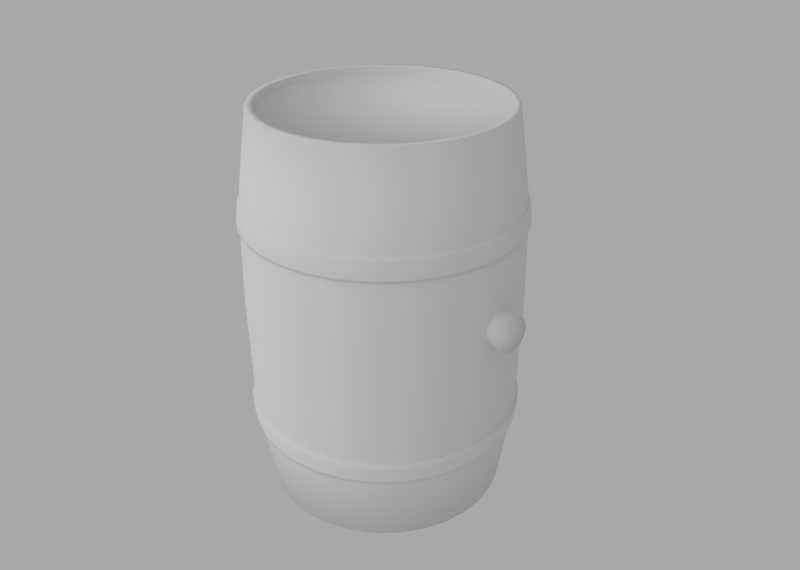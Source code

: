 # Source: barrel.blend  (saved by Blender 2.64.0; exported with 4.5.12 LTS)
import bpy
from mathutils import Matrix  # noqa: F401  (used for matrix-valued properties, if any)

bpy.ops.wm.read_factory_settings(use_empty=True)
scene = bpy.context.scene
scene.name = 'Scene'

# ---- collections
col_collection_1 = bpy.data.collections.new('Collection 1'); scene.collection.children.link(col_collection_1)

# ---- materials (node trees are filled in below, after node groups)
mat_material = bpy.data.materials.new('Material')
mat_material.alpha_threshold = 0.0
mat_material.use_transparent_shadow = False
mat_material.roughness = 0.5
mat_material.specular_intensity = 0.0
mat_material.line_color = (0.0, 0.0, 0.0, 1.0)

# ---- material node trees

# ---- world
world_world = bpy.data.worlds.new('World'); scene.world = world_world
world_world.color = (0.3931, 0.3931, 0.3931)
world_world.use_sun_shadow = False
world_world.sun_shadow_jitter_overblur = 0.0
world_world.cycles.sampling_method = 'MANUAL'
world_world.cycles.sample_map_resolution = 256

# ---- cameras
cam_camera = bpy.data.cameras.new('Camera')
cam_camera.clip_end = 100.0
cam_camera.lens = 35.0
cam_camera.sensor_width = 32.0
cam_camera.sensor_height = 18.0
cam_camera.ortho_scale = 7.314
cam_camera.dof.focus_distance = 0.0
cam_camera.dof.aperture_fstop = 128.0

# ---- lights
light_point = bpy.data.lights.new('Point', 'SUN')
light_point.transmission_factor = 0.0
light_point.angle = 1.571
light_point.energy = 1.0
light_point.shadow_buffer_clip_start = 0.5
light_point.shadow_soft_size = 1.0
light_point.shadow_cascade_max_distance = 1000.0
light_point.cycles.use_multiple_importance_sampling = False

# ---- meshes
me_cylinder = bpy.data.meshes.new('Cylinder')
me_cylinder.from_pydata([(0.8149, 0.2377, 0.1261), (1.068, 0.2631, 0.1261), (0.8149, 0.2358, 0.1063), (1.068, 0.2606, 0.1014), (0.8149, 0.23, 0.08731), (1.068, 0.2534, 0.07763), (0.8149, 0.2207, 0.06981), (1.068, 0.2417, 0.05574), (0.8149, 0.2081, 0.05446), (1.068, 0.226, 0.03656), (0.8149, 0.1927, 0.04187), (1.068, 0.2068, 0.02082), (0.8149, 0.1752, 0.03251), (1.068, 0.1849, 0.009127), (0.8149, 0.1562, 0.02675), (1.068, 0.1612, 0.001924), (0.8149, 0.1365, 0.02481), (1.068, 0.1365, -0.0005081), (0.8149, 0.1167, 0.02675), (1.068, 0.1118, 0.001924), (0.8149, 0.09773, 0.03251), (1.068, 0.08804, 0.009127), (0.8149, 0.08022, 0.04187), (1.068, 0.06616, 0.02082), (0.8149, 0.06488, 0.05446), (1.068, 0.04698, 0.03656), (0.8149, 0.05229, 0.06981), (1.068, 0.03124, 0.05574), (0.8149, 0.04293, 0.08731), (1.068, 0.01954, 0.07763), (0.8149, 0.03717, 0.1063), (1.068, 0.01234, 0.1014), (0.8149, 0.03522, 0.1261), (1.068, 0.009909, 0.1261), (0.8149, 0.03717, 0.1458), (1.068, 0.01234, 0.1508), (0.8149, 0.04293, 0.1648), (1.068, 0.01954, 0.1745), (0.8149, 0.05229, 0.1823), (1.068, 0.03124, 0.1964), (0.8149, 0.06488, 0.1977), (1.068, 0.04698, 0.2156), (0.8149, 0.08022, 0.2103), (1.068, 0.06616, 0.2313), (0.8149, 0.09773, 0.2196), (1.068, 0.08804, 0.243), (0.8149, 0.1167, 0.2254), (1.068, 0.1118, 0.2502), (0.8149, 0.1365, 0.2273), (1.068, 0.1365, 0.2526), (0.8149, 0.1562, 0.2254), (1.068, 0.1612, 0.2502), (0.8149, 0.1752, 0.2196), (1.068, 0.1849, 0.243), (0.8149, 0.1927, 0.2103), (1.068, 0.2068, 0.2313), (0.8149, 0.2081, 0.1977), (1.068, 0.226, 0.2156), (0.8149, 0.2207, 0.1823), (1.068, 0.2417, 0.1964), (0.8149, 0.23, 0.1648), (1.068, 0.2534, 0.1745), (0.8149, 0.2358, 0.1458), (1.068, 0.2606, 0.1508), (1.068, 0.1365, 0.1261), (-1.241e-07, 0.9693, 0.6194), (-1.686e-07, 0.9533, 0.773), (0.1891, 0.9507, 0.6194), (0.186, 0.9349, 0.773), (0.3709, 0.8955, 0.6194), (0.3648, 0.8807, 0.773), (0.5385, 0.806, 0.6194), (0.5296, 0.7926, 0.773), (0.6854, 0.6854, 0.6194), (0.6741, 0.6741, 0.773), (0.806, 0.5385, 0.6194), (0.7926, 0.5296, 0.773), (0.8955, 0.3709, 0.6194), (0.8807, 0.3648, 0.773), (0.9507, 0.1891, 0.6194), (0.9349, 0.186, 0.773), (0.9693, 7.318e-08, 0.6194), (0.9533, 7.655e-08, 0.773), (0.9507, -0.1891, 0.6194), (0.9349, -0.186, 0.773), (0.8955, -0.3709, 0.6194), (0.8807, -0.3648, 0.773), (0.806, -0.5385, 0.6194), (0.7926, -0.5296, 0.773), (0.6854, -0.6854, 0.6194), (0.6741, -0.6741, 0.773), (0.5385, -0.806, 0.6194), (0.5296, -0.7926, 0.773), (0.3709, -0.8955, 0.6194), (0.3648, -0.8807, 0.773), (0.1891, -0.9507, 0.6194), (0.186, -0.9349, 0.773), (-4.4e-07, -0.9693, 0.6194), (-4.792e-07, -0.9533, 0.773), (-0.1891, -0.9507, 0.6194), (-0.186, -0.9349, 0.773), (-0.3709, -0.8955, 0.6194), (-0.3648, -0.8807, 0.773), (-0.5385, -0.806, 0.6194), (-0.5296, -0.7926, 0.773), (-0.6854, -0.6854, 0.6194), (-0.6741, -0.6741, 0.773), (-0.806, -0.5385, 0.6194), (-0.7926, -0.5296, 0.773), (-0.8955, -0.3709, 0.6194), (-0.8807, -0.3648, 0.773), (-0.9507, -0.1891, 0.6194), (-0.9349, -0.186, 0.773), (-0.9693, 9.36e-07, 0.6194), (-0.9533, 9.25e-07, 0.773), (-0.9507, 0.1891, 0.6194), (-0.9349, 0.186, 0.773), (-0.8955, 0.3709, 0.6194), (-0.8807, 0.3648, 0.773), (-0.806, 0.5385, 0.6194), (-0.7926, 0.5296, 0.773), (-0.6854, 0.6854, 0.6194), (-0.6741, 0.6741, 0.773), (-0.5385, 0.806, 0.6194), (-0.5296, 0.7926, 0.773), (-0.3709, 0.8955, 0.6194), (-0.3648, 0.8807, 0.773), (-0.1891, 0.9507, 0.6194), (-0.186, 0.9349, 0.773), (-1.283e-07, 0.9736, 0.6395), (-1.606e-07, 0.9575, 0.7529), (0.1899, 0.9549, 0.6395), (0.1868, 0.9391, 0.7529), (0.3726, 0.8995, 0.6395), (0.3664, 0.8846, 0.7529), (0.5409, 0.8095, 0.6395), (0.5319, 0.7961, 0.7529), (0.6884, 0.6884, 0.6395), (0.677, 0.677, 0.7529), (0.8095, 0.5409, 0.6395), (0.7961, 0.5319, 0.7529), (0.8995, 0.3726, 0.6395), (0.8846, 0.3664, 0.7529), (0.9549, 0.1899, 0.6395), (0.9391, 0.1868, 0.7529), (0.9736, 7.237e-08, 0.6395), (0.9575, 7.576e-08, 0.7529), (0.9549, -0.1899, 0.6395), (0.9391, -0.1868, 0.7529), (0.8995, -0.3726, 0.6395), (0.8846, -0.3664, 0.7529), (0.8095, -0.5409, 0.6395), (0.7961, -0.5319, 0.7529), (0.6884, -0.6884, 0.6395), (0.677, -0.677, 0.7529), (0.5409, -0.8095, 0.6395), (0.5319, -0.7961, 0.7529), (0.3726, -0.8995, 0.6395), (0.3664, -0.8846, 0.7529), (0.1899, -0.9549, 0.6395), (0.1868, -0.9391, 0.7529), (-4.455e-07, -0.9736, 0.6395), (-4.726e-07, -0.9575, 0.7529), (-0.1899, -0.9549, 0.6395), (-0.1868, -0.9391, 0.7529), (-0.3726, -0.8995, 0.6395), (-0.3664, -0.8846, 0.7529), (-0.5409, -0.8095, 0.6395), (-0.5319, -0.7961, 0.7529), (-0.6884, -0.6884, 0.6395), (-0.677, -0.677, 0.7529), (-0.8095, -0.5409, 0.6395), (-0.7961, -0.5319, 0.7529), (-0.8995, -0.3726, 0.6395), (-0.8846, -0.3664, 0.7529), (-0.9549, -0.1899, 0.6395), (-0.9391, -0.1868, 0.7529), (-0.9736, 9.39e-07, 0.6395), (-0.9575, 9.28e-07, 0.7529), (-0.9549, 0.1899, 0.6395), (-0.9391, 0.1868, 0.7529), (-0.8995, 0.3726, 0.6395), (-0.8846, 0.3664, 0.7529), (-0.8095, 0.5409, 0.6395), (-0.7961, 0.5319, 0.7529), (-0.6884, 0.6884, 0.6395), (-0.677, 0.677, 0.7529), (-0.5409, 0.8095, 0.6395), (-0.5319, 0.7961, 0.7529), (-0.3726, 0.8995, 0.6395), (-0.3664, 0.8846, 0.7529), (-0.1899, 0.9549, 0.6395), (-0.1868, 0.9391, 0.7529), (-1.184e-07, 0.9216, 0.6194), (0.1798, 0.9039, 0.6194), (0.3527, 0.8514, 0.6194), (0.512, 0.7663, 0.6194), (0.6516, 0.6516, 0.6194), (0.7663, 0.512, 0.6194), (0.8514, 0.3527, 0.6194), (0.9039, 0.1798, 0.6194), (0.9216, 8.319e-08, 0.6194), (0.9039, -0.1798, 0.6194), (0.8514, -0.3527, 0.6194), (0.7663, -0.512, 0.6194), (0.6516, -0.6516, 0.6194), (0.512, -0.7663, 0.6194), (0.3527, -0.8514, 0.6194), (0.1798, -0.9039, 0.6194), (-4.187e-07, -0.9216, 0.6194), (-0.1798, -0.9039, 0.6194), (-0.3527, -0.8514, 0.6194), (-0.512, -0.7663, 0.6194), (-0.6516, -0.6516, 0.6194), (-0.7663, -0.512, 0.6194), (-0.8514, -0.3527, 0.6194), (-0.9039, -0.1798, 0.6194), (-0.9216, 9.035e-07, 0.6194), (-0.9039, 0.1798, 0.6194), (-0.8514, 0.3527, 0.6194), (-0.7663, 0.512, 0.6194), (-0.6516, 0.6517, 0.6194), (-0.512, 0.7663, 0.6194), (-0.3527, 0.8514, 0.6194), (-0.1798, 0.9039, 0.6194), (-1.634e-07, 0.9162, 0.773), (0.1788, 0.8986, 0.773), (0.3506, 0.8465, 0.773), (0.509, 0.7618, 0.773), (0.6479, 0.6479, 0.773), (0.7618, 0.509, 0.773), (0.8465, 0.3506, 0.773), (0.8986, 0.1788, 0.773), (0.9162, 8.591e-08, 0.773), (0.8986, -0.1788, 0.773), (0.8465, -0.3506, 0.773), (0.7618, -0.509, 0.773), (0.6479, -0.6479, 0.773), (0.509, -0.7618, 0.773), (0.3506, -0.8465, 0.773), (0.1788, -0.8986, 0.773), (-4.619e-07, -0.9162, 0.773), (-0.1788, -0.8986, 0.773), (-0.3506, -0.8465, 0.773), (-0.509, -0.7618, 0.773), (-0.6479, -0.6479, 0.773), (-0.7618, -0.509, 0.773), (-0.8465, -0.3506, 0.773), (-0.8986, -0.1788, 0.773), (-0.9162, 9.015e-07, 0.773), (-0.8986, 0.1788, 0.773), (-0.8465, 0.3506, 0.773), (-0.7618, 0.509, 0.773), (-0.6479, 0.6479, 0.773), (-0.509, 0.7618, 0.773), (-0.3506, 0.8465, 0.773), (-0.1787, 0.8986, 0.773), (-1.16e-08, 0.9693, -0.719), (9.692e-09, 0.9533, -0.8727), (-0.1891, 0.9507, -0.719), (-0.186, 0.9349, -0.8727), (-0.3709, 0.8955, -0.719), (-0.3648, 0.8807, -0.8727), (-0.5385, 0.806, -0.719), (-0.5296, 0.7926, -0.8727), (-0.6854, 0.6854, -0.719), (-0.6741, 0.6741, -0.8727), (-0.806, 0.5385, -0.719), (-0.7926, 0.5296, -0.8727), (-0.8955, 0.3709, -0.719), (-0.8807, 0.3648, -0.8727), (-0.9507, 0.1891, -0.719), (-0.9349, 0.186, -0.8727), (-0.9693, 5.254e-08, -0.719), (-0.9533, 9.719e-08, -0.8727), (-0.9507, -0.1891, -0.719), (-0.9349, -0.186, -0.8727), (-0.8955, -0.3709, -0.719), (-0.8807, -0.3648, -0.8727), (-0.806, -0.5385, -0.719), (-0.7926, -0.5296, -0.8727), (-0.6854, -0.6854, -0.719), (-0.6741, -0.6741, -0.8727), (-0.5385, -0.806, -0.719), (-0.5296, -0.7926, -0.8727), (-0.3709, -0.8955, -0.719), (-0.3648, -0.8807, -0.8727), (-0.1891, -0.9507, -0.719), (-0.186, -0.9349, -0.8727), (3.042e-07, -0.9693, -0.719), (3.203e-07, -0.9533, -0.8727), (0.1891, -0.9507, -0.719), (0.186, -0.9349, -0.8727), (0.3709, -0.8955, -0.719), (0.3648, -0.8807, -0.8727), (0.5385, -0.806, -0.719), (0.5296, -0.7926, -0.8727), (0.6854, -0.6854, -0.719), (0.6741, -0.6741, -0.8727), (0.806, -0.5385, -0.719), (0.7926, -0.5296, -0.8727), (0.8955, -0.3709, -0.719), (0.8807, -0.3648, -0.8727), (0.9507, -0.1891, -0.719), (0.9349, -0.186, -0.8727), (0.9693, 9.153e-07, -0.719), (0.9533, 9.457e-07, -0.8727), (0.9507, 0.1891, -0.719), (0.9349, 0.186, -0.8727), (0.8955, 0.3709, -0.719), (0.8807, 0.3648, -0.8727), (0.806, 0.5385, -0.719), (0.7926, 0.5296, -0.8727), (0.6854, 0.6854, -0.719), (0.6741, 0.6741, -0.8727), (0.5385, 0.806, -0.719), (0.5296, 0.7926, -0.8727), (0.3709, 0.8955, -0.719), (0.3648, 0.8807, -0.8727), (0.1891, 0.9507, -0.719), (0.186, 0.9349, -0.8727), (-1.075e-08, 0.972, -0.7392), (4.435e-09, 0.9559, -0.8525), (-0.1896, 0.9533, -0.7392), (-0.1865, 0.9375, -0.8525), (-0.372, 0.898, -0.7392), (-0.3658, 0.8831, -0.8525), (-0.54, 0.8082, -0.7392), (-0.5311, 0.7948, -0.8525), (-0.6873, 0.6873, -0.7392), (-0.6759, 0.6759, -0.8525), (-0.8082, 0.54, -0.7392), (-0.7948, 0.5311, -0.8525), (-0.898, 0.372, -0.7392), (-0.8831, 0.3658, -0.8525), (-0.9533, 0.1896, -0.7392), (-0.9375, 0.1865, -0.8525), (-0.972, 5.74e-08, -0.7392), (-0.9559, 9.121e-08, -0.8525), (-0.9533, -0.1896, -0.7392), (-0.9375, -0.1865, -0.8525), (-0.898, -0.372, -0.7392), (-0.8831, -0.3658, -0.8525), (-0.8082, -0.54, -0.7392), (-0.7948, -0.5311, -0.8525), (-0.6873, -0.6873, -0.7392), (-0.6759, -0.6759, -0.8525), (-0.54, -0.8082, -0.7392), (-0.5311, -0.7948, -0.8525), (-0.372, -0.898, -0.7392), (-0.3658, -0.8831, -0.8525), (-0.1896, -0.9533, -0.7392), (-0.1865, -0.9375, -0.8525), (3.06e-07, -0.972, -0.7392), (3.159e-07, -0.9559, -0.8525), (0.1896, -0.9533, -0.7392), (0.1865, -0.9375, -0.8525), (0.372, -0.898, -0.7392), (0.3658, -0.8831, -0.8525), (0.54, -0.8082, -0.7392), (0.5311, -0.7948, -0.8525), (0.6873, -0.6873, -0.7392), (0.6759, -0.6759, -0.8525), (0.8082, -0.54, -0.7392), (0.7948, -0.5311, -0.8525), (0.898, -0.372, -0.7392), (0.8831, -0.3658, -0.8525), (0.9533, -0.1896, -0.7392), (0.9375, -0.1865, -0.8525), (0.972, 9.226e-07, -0.7392), (0.9559, 9.42e-07, -0.8525), (0.9533, 0.1896, -0.7392), (0.9375, 0.1865, -0.8525), (0.898, 0.372, -0.7392), (0.8831, 0.3658, -0.8525), (0.8082, 0.54, -0.7392), (0.7948, 0.5311, -0.8525), (0.6873, 0.6873, -0.7392), (0.6759, 0.6759, -0.8525), (0.54, 0.8082, -0.7392), (0.5311, 0.7948, -0.8525), (0.372, 0.898, -0.7392), (0.3658, 0.8831, -0.8525), (0.1896, 0.9533, -0.7392), (0.1865, 0.9375, -0.8525), (-1.727e-08, 0.9216, -0.719), (-0.1798, 0.9039, -0.719), (-0.3527, 0.8514, -0.719), (-0.512, 0.7663, -0.719), (-0.6516, 0.6516, -0.719), (-0.7663, 0.512, -0.719), (-0.8514, 0.3527, -0.719), (-0.9039, 0.1798, -0.719), (-0.9216, 6.254e-08, -0.719), (-0.9039, -0.1798, -0.719), (-0.8514, -0.3527, -0.719), (-0.7663, -0.512, -0.719), (-0.6516, -0.6516, -0.719), (-0.512, -0.7663, -0.719), (-0.3527, -0.8514, -0.719), (-0.1798, -0.9039, -0.719), (2.83e-07, -0.9216, -0.719), (0.1798, -0.9039, -0.719), (0.3527, -0.8514, -0.719), (0.512, -0.7663, -0.719), (0.6516, -0.6516, -0.719), (0.7663, -0.512, -0.719), (0.8514, -0.3527, -0.719), (0.9039, -0.1798, -0.719), (0.9216, 8.828e-07, -0.719), (0.9039, 0.1798, -0.719), (0.8514, 0.3527, -0.719), (0.7663, 0.512, -0.719), (0.6516, 0.6517, -0.719), (0.512, 0.7663, -0.719), (0.3527, 0.8514, -0.719), (0.1798, 0.9039, -0.719), (4.474e-09, 0.9162, -0.8727), (-0.1788, 0.8986, -0.8727), (-0.3506, 0.8465, -0.8727), (-0.509, 0.7618, -0.8727), (-0.6479, 0.6479, -0.8727), (-0.7618, 0.509, -0.8727), (-0.8465, 0.3506, -0.8727), (-0.8986, 0.1788, -0.8727), (-0.9162, 1.066e-07, -0.8727), (-0.8986, -0.1788, -0.8727), (-0.8465, -0.3506, -0.8727), (-0.7618, -0.509, -0.8727), (-0.6479, -0.6479, -0.8727), (-0.509, -0.7618, -0.8727), (-0.3506, -0.8465, -0.8727), (-0.1788, -0.8986, -0.8727), (3.03e-07, -0.9162, -0.8727), (0.1788, -0.8986, -0.8727), (0.3506, -0.8465, -0.8727), (0.509, -0.7618, -0.8727), (0.6479, -0.6479, -0.8727), (0.7618, -0.509, -0.8727), (0.8465, -0.3506, -0.8727), (0.8986, -0.1788, -0.8727), (0.9162, 9.221e-07, -0.8727), (0.8986, 0.1788, -0.8727), (0.8465, 0.3506, -0.8727), (0.7618, 0.509, -0.8727), (0.6479, 0.6479, -0.8727), (0.509, 0.7618, -0.8727), (0.3506, 0.8465, -0.8727), (0.1787, 0.8986, -0.8727), (9.427e-09, 0.8586, -1.398), (9.427e-09, 0.8586, 1.398), (0.1675, 0.8421, -1.398), (0.1675, 0.8421, 1.398), (0.3286, 0.7933, -1.398), (0.3286, 0.7933, 1.398), (0.477, 0.7139, -1.398), (0.477, 0.7139, 1.398), (0.6072, 0.6072, -1.398), (0.6072, 0.6072, 1.398), (0.7139, 0.477, -1.398), (0.7139, 0.477, 1.398), (0.7933, 0.3286, -1.398), (0.7933, 0.3286, 1.398), (0.8421, 0.1675, -1.398), (0.8421, 0.1675, 1.398), (0.8586, 1.102e-07, -1.398), (0.8586, 1.102e-07, 1.398), (0.8421, -0.1675, -1.398), (0.8421, -0.1675, 1.398), (0.7933, -0.3286, -1.398), (0.7933, -0.3286, 1.398), (0.7139, -0.477, -1.398), (0.7139, -0.477, 1.398), (0.6072, -0.6072, -1.398), (0.6072, -0.6072, 1.398), (0.477, -0.7139, -1.398), (0.477, -0.7139, 1.398), (0.3286, -0.7933, -1.398), (0.3286, -0.7933, 1.398), (0.1675, -0.8421, -1.398), (0.1675, -0.8421, 1.398), (-2.704e-07, -0.8586, -1.398), (-2.704e-07, -0.8586, 1.398), (-0.1675, -0.8421, -1.398), (-0.1675, -0.8421, 1.398), (-0.3286, -0.7933, -1.398), (-0.3286, -0.7933, 1.398), (-0.477, -0.7139, -1.398), (-0.477, -0.7139, 1.398), (-0.6072, -0.6072, -1.398), (-0.6072, -0.6072, 1.398), (-0.7139, -0.477, -1.398), (-0.7139, -0.477, 1.398), (-0.7933, -0.3286, -1.398), (-0.7933, -0.3286, 1.398), (-0.8421, -0.1675, -1.398), (-0.8421, -0.1675, 1.398), (-0.8586, 8.745e-07, -1.398), (-0.8586, 8.745e-07, 1.398), (-0.8421, 0.1675, -1.398), (-0.8421, 0.1675, 1.398), (-0.7933, 0.3286, -1.398), (-0.7933, 0.3286, 1.398), (-0.7139, 0.477, -1.398), (-0.7139, 0.477, 1.398), (-0.6072, 0.6072, -1.398), (-0.6072, 0.6072, 1.398), (-0.477, 0.7139, -1.398), (-0.477, 0.7139, 1.398), (-0.3286, 0.7933, -1.398), (-0.3286, 0.7933, 1.398), (-0.1675, 0.8421, -1.398), (-0.1675, 0.8421, 1.398), (3.032e-09, 0.9664, 0.0), (0.1885, 0.9478, 0.0), (0.3698, 0.8928, 0.0), (0.5369, 0.8035, 0.0), (0.6833, 0.6833, 0.0), (0.8035, 0.5369, 0.0), (0.8928, 0.3698, 0.0), (0.9478, 0.1885, 0.0), (0.9664, 8.29e-08, 0.0), (0.9478, -0.1885, 0.0), (0.8928, -0.3698, 0.0), (0.8035, -0.5369, 0.0), (0.6833, -0.6833, 0.0), (0.5369, -0.8035, 0.0), (0.3698, -0.8928, 0.0), (0.1885, -0.9478, 0.0), (-3.119e-07, -0.9664, 0.0), (-0.1885, -0.9478, 0.0), (-0.3698, -0.8928, 0.0), (-0.5369, -0.8035, 0.0), (-0.6833, -0.6833, 0.0), (-0.8035, -0.5369, 0.0), (-0.8928, -0.3698, 0.0), (-0.9478, -0.1885, 0.0), (-0.9664, 9.431e-07, 0.0), (-0.9478, 0.1885, 0.0), (-0.8928, 0.3698, 0.0), (-0.8035, 0.5369, 0.0), (-0.6833, 0.6833, 0.0), (-0.5369, 0.8035, 0.0), (-0.3698, 0.8928, 0.0), (-0.1885, 0.9478, 0.0), (-0.9344, -0.1859, 0.7168), (-0.8801, -0.3646, 0.7168), (-0.7921, -0.5293, 0.7168), (-0.6736, -0.6736, 0.7168), (0.5293, 0.7921, 0.7168), (0.3646, 0.8801, 0.7168), (0.1859, 0.9344, 0.7168), (2.82e-09, 0.9527, 0.7168), (0.9344, -0.1859, -0.7168), (0.8801, -0.3646, -0.7168), (0.7921, -0.5293, -0.7168), (0.6736, -0.6736, -0.7168), (0.9344, 0.1859, 0.7168), (0.8801, 0.3646, 0.7168), (0.7921, 0.5293, 0.7168), (0.6736, 0.6736, 0.7168), (0.7921, 0.5293, -0.7168), (0.8801, 0.3646, -0.7168), (0.9344, 0.1859, -0.7168), (0.9527, 8.72e-08, -0.7168), (-0.1859, -0.9344, -0.7168), (-0.3646, -0.8801, -0.7168), (-0.5293, -0.7921, -0.7168), (-0.6736, -0.6736, -0.7168), (-0.7921, 0.5293, 0.7168), (-0.8801, 0.3646, 0.7168), (-0.9344, 0.1859, 0.7168), (-0.9527, 9.352e-07, 0.7168), (-0.1859, 0.9344, 0.7168), (-0.3646, 0.8801, 0.7168), (-0.5293, 0.7921, 0.7168), (-0.6736, 0.6736, 0.7168), (0.1859, 0.9344, -0.7168), (0.3646, 0.8801, -0.7168), (0.5293, 0.7921, -0.7168), (0.6736, 0.6736, -0.7168), (0.7921, -0.5293, 0.7168), (0.8801, -0.3646, 0.7168), (0.9344, -0.1859, 0.7168), (0.9527, 8.72e-08, 0.7168), (0.1859, -0.9344, 0.7168), (0.3646, -0.8801, 0.7168), (0.5293, -0.7921, 0.7168), (0.6736, -0.6736, 0.7168), (-0.7921, -0.5293, -0.7168), (-0.8801, -0.3646, -0.7168), (-0.9344, -0.1859, -0.7168), (-0.9527, 9.352e-07, -0.7168), (-0.5293, -0.7921, 0.7168), (-0.3646, -0.8801, 0.7168), (-0.1859, -0.9344, 0.7168), (-3.076e-07, -0.9527, 0.7168), (0.5293, -0.7921, -0.7168), (0.3646, -0.8801, -0.7168), (0.1859, -0.9344, -0.7168), (-3.076e-07, -0.9527, -0.7168), (-0.6736, 0.6736, -0.7168), (-0.7921, 0.5293, -0.7168), (-0.8801, 0.3646, -0.7168), (-0.9344, 0.1859, -0.7168), (2.82e-09, 0.9527, -0.7168), (-0.1859, 0.9344, -0.7168), (-0.3646, 0.8801, -0.7168), (-0.5293, 0.7921, -0.7168), (1.224e-08, 0.8127, 1.398), (0.1585, 0.797, 1.398), (0.311, 0.7508, 1.398), (0.4515, 0.6757, 1.398), (0.5746, 0.5746, 1.398), (0.6757, 0.4515, 1.398), (0.7508, 0.311, 1.398), (0.797, 0.1585, 1.398), (0.8127, 1.217e-07, 1.398), (0.797, -0.1585, 1.398), (0.7508, -0.311, 1.398), (0.6757, -0.4515, 1.398), (0.5746, -0.5746, 1.398), (0.4515, -0.6757, 1.398), (0.311, -0.7508, 1.398), (0.1585, -0.797, 1.398), (-2.526e-07, -0.8127, 1.398), (-0.1585, -0.797, 1.398), (-0.311, -0.7508, 1.398), (-0.4515, -0.6757, 1.398), (-0.5746, -0.5746, 1.398), (-0.6757, -0.4515, 1.398), (-0.7508, -0.311, 1.398), (-0.797, -0.1585, 1.398), (-0.8127, 8.45e-07, 1.398), (-0.797, 0.1585, 1.398), (-0.7508, 0.311, 1.398), (-0.6757, 0.4515, 1.398), (-0.5746, 0.5746, 1.398), (-0.4515, 0.6757, 1.398), (-0.311, 0.7508, 1.398), (-0.1585, 0.797, 1.398), (1.224e-08, 0.8127, 1.355), (0.1585, 0.797, 1.355), (0.311, 0.7508, 1.355), (0.4515, 0.6757, 1.355), (0.5746, 0.5746, 1.355), (0.6757, 0.4515, 1.355), (0.7508, 0.311, 1.355), (0.797, 0.1585, 1.355), (0.8127, 1.217e-07, 1.355), (0.797, -0.1585, 1.355), (0.7508, -0.311, 1.355), (0.6757, -0.4515, 1.355), (0.5746, -0.5746, 1.355), (0.4515, -0.6757, 1.355), (0.311, -0.7508, 1.355), (0.1585, -0.797, 1.355), (-2.526e-07, -0.8127, 1.355), (-0.1585, -0.797, 1.355), (-0.311, -0.7508, 1.355), (-0.4515, -0.6757, 1.355), (-0.5746, -0.5746, 1.355), (-0.6757, -0.4515, 1.355), (-0.7508, -0.311, 1.355), (-0.797, -0.1585, 1.355), (-0.8127, 8.45e-07, 1.355), (-0.797, 0.1585, 1.355), (-0.7508, 0.311, 1.355), (-0.6757, 0.4515, 1.355), (-0.5746, 0.5746, 1.355), (-0.4515, 0.6757, 1.355), (-0.311, 0.7508, 1.355), (-0.1585, 0.797, 1.355), (1.245e-08, 0.8091, -1.398), (0.1579, 0.7936, -1.398), (0.3096, 0.7475, -1.398), (0.4495, 0.6728, -1.398), (0.5721, 0.5721, -1.398), (0.6728, 0.4495, -1.398), (0.7475, 0.3096, -1.398), (0.7936, 0.1579, -1.398), (0.8091, 1.226e-07, -1.398), (0.7936, -0.1579, -1.398), (0.7475, -0.3096, -1.398), (0.6728, -0.4495, -1.398), (0.5721, -0.5721, -1.398), (0.4495, -0.6728, -1.398), (0.3096, -0.7475, -1.398), (0.1579, -0.7936, -1.398), (-2.512e-07, -0.8091, -1.398), (-0.1579, -0.7936, -1.398), (-0.3096, -0.7475, -1.398), (-0.4495, -0.6728, -1.398), (-0.5721, -0.5721, -1.398), (-0.6728, -0.4495, -1.398), (-0.7475, -0.3096, -1.398), (-0.7936, -0.1579, -1.398), (-0.8091, 8.428e-07, -1.398), (-0.7936, 0.1579, -1.398), (-0.7475, 0.3096, -1.398), (-0.6728, 0.4495, -1.398), (-0.5721, 0.5721, -1.398), (-0.4495, 0.6728, -1.398), (-0.3096, 0.7475, -1.398), (-0.1579, 0.7936, -1.398), (1.245e-08, 0.8091, -1.335), (0.1579, 0.7936, -1.335), (0.3096, 0.7475, -1.335), (0.4495, 0.6728, -1.335), (0.5721, 0.5721, -1.335), (0.6728, 0.4495, -1.335), (0.7475, 0.3096, -1.335), (0.7936, 0.1579, -1.335), (0.8091, 1.226e-07, -1.335), (0.7936, -0.1579, -1.335), (0.7475, -0.3096, -1.335), (0.6728, -0.4495, -1.335), (0.5721, -0.5721, -1.335), (0.4495, -0.6728, -1.335), (0.3096, -0.7475, -1.335), (0.1579, -0.7936, -1.335), (-2.512e-07, -0.8091, -1.335), (-0.1579, -0.7936, -1.335), (-0.3096, -0.7475, -1.335), (-0.4495, -0.6728, -1.335), (-0.5721, -0.5721, -1.335), (-0.6728, -0.4495, -1.335), (-0.7475, -0.3096, -1.335), (-0.7936, -0.1579, -1.335), (-0.8091, 8.428e-07, -1.335), (-0.7936, 0.1579, -1.335), (-0.7475, 0.3096, -1.335), (-0.6728, 0.4495, -1.335), (-0.5721, 0.5721, -1.335), (-0.4495, 0.6728, -1.335), (-0.3096, 0.7475, -1.335), (-0.1579, 0.7936, -1.335), (1.036e-07, 3.12e-07, 1.355), (1.104e-07, 3.204e-07, -1.335), (-0.9407, -0.1871, 0.3584), (-0.7975, -0.5328, 0.3584), (-0.6782, -0.6782, 0.3584), (-0.8861, -0.367, 0.3584), (0.5328, 0.7975, 0.3584), (0.1871, 0.9407, 0.3584), (2.955e-09, 0.9591, 0.3584), (0.367, 0.8861, 0.3584), (0.9407, 0.1871, 0.3584), (0.7975, 0.5328, 0.3584), (0.6782, 0.6782, 0.3584), (0.8861, 0.367, 0.3584), (-0.7975, 0.5328, 0.3584), (-0.9407, 0.1871, 0.3584), (-0.9591, 9.388e-07, 0.3584), (-0.8861, 0.367, 0.3584), (-0.1871, 0.9407, 0.3584), (-0.5328, 0.7975, 0.3584), (-0.6782, 0.6782, 0.3584), (-0.367, 0.8861, 0.3584), (0.7975, -0.5328, 0.3584), (0.9407, -0.1871, 0.3584), (0.9591, 8.515e-08, 0.3584), (0.8861, -0.367, 0.3584), (0.1871, -0.9407, 0.3584), (0.5328, -0.7975, 0.3584), (0.6782, -0.6782, 0.3584), (0.367, -0.8861, 0.3584), (-0.5328, -0.7975, 0.3584), (-0.1871, -0.9407, 0.3584), (-3.096e-07, -0.9591, 0.3584), (-0.367, -0.8861, 0.3584), (0.7975, 0.5328, -0.3584), (0.9591, 8.515e-08, -0.3584), (0.8861, 0.367, -0.3584), (0.9407, 0.1871, -0.3584), (-0.7975, 0.5328, -0.3584), (-0.9407, 0.1871, -0.3584), (-0.8861, 0.367, -0.3584), (-0.6782, 0.6782, -0.3584), (-0.1871, -0.9407, -0.3584), (-0.6782, -0.6782, -0.3584), (-0.367, -0.8861, -0.3584), (-0.5328, -0.7975, -0.3584), (-0.1871, 0.9407, -0.3584), (-0.5328, 0.7975, -0.3584), (-0.367, 0.8861, -0.3584), (2.955e-09, 0.9591, -0.3584), (0.1871, 0.9407, -0.3584), (0.6782, 0.6782, -0.3584), (0.367, 0.8861, -0.3584), (0.5328, 0.7975, -0.3584), (-0.7975, -0.5328, -0.3584), (-0.9591, 9.388e-07, -0.3584), (-0.8861, -0.367, -0.3584), (-0.9407, -0.1871, -0.3584), (0.9407, -0.1871, -0.3584), (0.6782, -0.6782, -0.3584), (0.8861, -0.367, -0.3584), (0.7975, -0.5328, -0.3584), (0.1871, -0.9407, -0.3584), (0.5328, -0.7975, -0.3584), (0.367, -0.8861, -0.3584), (-3.096e-07, -0.9591, -0.3584)], [], [(0, 1, 3, 2), (2, 3, 5, 4), (4, 5, 7, 6), (6, 7, 9, 8), (8, 9, 11, 10), (10, 11, 13, 12), (12, 13, 15, 14), (14, 15, 17, 16), (16, 17, 19, 18), (18, 19, 21, 20), (20, 21, 23, 22), (22, 23, 25, 24), (24, 25, 27, 26), (26, 27, 29, 28), (28, 29, 31, 30), (30, 31, 33, 32), (32, 33, 35, 34), (34, 35, 37, 36), (36, 37, 39, 38), (38, 39, 41, 40), (40, 41, 43, 42), (42, 43, 45, 44), (44, 45, 47, 46), (46, 47, 49, 48), (48, 49, 51, 50), (50, 51, 53, 52), (52, 53, 55, 54), (54, 55, 57, 56), (56, 57, 59, 58), (58, 59, 61, 60), (62, 63, 1, 0), (60, 61, 63, 62), (49, 47, 64), (47, 45, 64), (3, 1, 64), (45, 43, 64), (43, 41, 64), (41, 39, 64), (39, 37, 64), (37, 35, 64), (35, 33, 64), (33, 31, 64), (31, 29, 64), (29, 27, 64), (27, 25, 64), (25, 23, 64), (23, 21, 64), (21, 19, 64), (19, 17, 64), (17, 15, 64), (15, 13, 64), (13, 11, 64), (11, 9, 64), (9, 7, 64), (7, 5, 64), (5, 3, 64), (1, 63, 64), (63, 61, 64), (61, 59, 64), (59, 57, 64), (57, 55, 64), (55, 53, 64), (53, 51, 64), (51, 49, 64), (189, 191, 127, 125), (187, 189, 125, 123), (185, 187, 123, 121), (183, 185, 121, 119), (181, 183, 119, 117), (179, 181, 117, 115), (177, 179, 115, 113), (175, 177, 113, 111), (173, 175, 111, 109), (171, 173, 109, 107), (169, 171, 107, 105), (167, 169, 105, 103), (165, 167, 103, 101), (163, 165, 101, 99), (161, 163, 99, 97), (159, 161, 97, 95), (157, 159, 95, 93), (155, 157, 93, 91), (153, 155, 91, 89), (151, 153, 89, 87), (149, 151, 87, 85), (147, 149, 85, 83), (145, 147, 83, 81), (143, 145, 81, 79), (141, 143, 79, 77), (139, 141, 77, 75), (137, 139, 75, 73), (135, 137, 73, 71), (133, 135, 71, 69), (131, 133, 69, 67), (88, 86, 235, 236), (132, 130, 66, 68), (129, 131, 67, 65), (109, 111, 216, 215), (129, 130, 132, 131), (131, 132, 134, 133), (133, 134, 136, 135), (135, 136, 138, 137), (137, 138, 140, 139), (139, 140, 142, 141), (141, 142, 144, 143), (143, 144, 146, 145), (145, 146, 148, 147), (147, 148, 150, 149), (149, 150, 152, 151), (151, 152, 154, 153), (153, 154, 156, 155), (155, 156, 158, 157), (157, 158, 160, 159), (159, 160, 162, 161), (161, 162, 164, 163), (163, 164, 166, 165), (165, 166, 168, 167), (167, 168, 170, 169), (169, 170, 172, 171), (171, 172, 174, 173), (173, 174, 176, 175), (175, 176, 178, 177), (177, 178, 180, 179), (179, 180, 182, 181), (181, 182, 184, 183), (183, 184, 186, 185), (185, 186, 188, 187), (187, 188, 190, 189), (191, 192, 130, 129), (189, 190, 192, 191), (191, 129, 65, 127), (134, 132, 68, 70), (136, 134, 70, 72), (138, 136, 72, 74), (140, 138, 74, 76), (142, 140, 76, 78), (144, 142, 78, 80), (146, 144, 80, 82), (148, 146, 82, 84), (150, 148, 84, 86), (152, 150, 86, 88), (154, 152, 88, 90), (156, 154, 90, 92), (158, 156, 92, 94), (160, 158, 94, 96), (162, 160, 96, 98), (164, 162, 98, 100), (166, 164, 100, 102), (168, 166, 102, 104), (170, 168, 104, 106), (172, 170, 106, 108), (174, 172, 108, 110), (176, 174, 110, 112), (178, 176, 112, 114), (180, 178, 114, 116), (182, 180, 116, 118), (184, 182, 118, 120), (186, 184, 120, 122), (188, 186, 122, 124), (190, 188, 124, 126), (192, 190, 126, 128), (130, 192, 128, 66), (227, 195, 196, 228), (65, 67, 194, 193), (107, 109, 215, 214), (105, 107, 214, 213), (103, 105, 213, 212), (101, 103, 212, 211), (99, 101, 211, 210), (97, 99, 210, 209), (95, 97, 209, 208), (93, 95, 208, 207), (91, 93, 207, 206), (89, 91, 206, 205), (87, 89, 205, 204), (85, 87, 204, 203), (83, 85, 203, 202), (81, 83, 202, 201), (79, 81, 201, 200), (77, 79, 200, 199), (75, 77, 199, 198), (73, 75, 198, 197), (71, 73, 197, 196), (69, 71, 196, 195), (67, 69, 195, 194), (127, 65, 193, 224), (125, 127, 224, 223), (123, 125, 223, 222), (121, 123, 222, 221), (119, 121, 221, 220), (117, 119, 220, 219), (115, 117, 219, 218), (113, 115, 218, 217), (111, 113, 217, 216), (226, 194, 195, 227), (86, 84, 234, 235), (84, 82, 233, 234), (82, 80, 232, 233), (80, 78, 231, 232), (78, 76, 230, 231), (76, 74, 229, 230), (74, 72, 228, 229), (72, 70, 227, 228), (70, 68, 226, 227), (66, 128, 256, 225), (128, 126, 255, 256), (126, 124, 254, 255), (124, 122, 253, 254), (122, 120, 252, 253), (120, 118, 251, 252), (118, 116, 250, 251), (116, 114, 249, 250), (114, 112, 248, 249), (112, 110, 247, 248), (68, 66, 225, 226), (110, 108, 246, 247), (108, 106, 245, 246), (106, 104, 244, 245), (104, 102, 243, 244), (102, 100, 242, 243), (100, 98, 241, 242), (98, 96, 240, 241), (96, 94, 239, 240), (94, 92, 238, 239), (92, 90, 237, 238), (90, 88, 236, 237), (225, 193, 194, 226), (256, 224, 193, 225), (255, 223, 224, 256), (254, 222, 223, 255), (253, 221, 222, 254), (252, 220, 221, 253), (251, 219, 220, 252), (250, 218, 219, 251), (249, 217, 218, 250), (248, 216, 217, 249), (247, 215, 216, 248), (246, 214, 215, 247), (245, 213, 214, 246), (244, 212, 213, 245), (243, 211, 212, 244), (242, 210, 211, 243), (241, 209, 210, 242), (240, 208, 209, 241), (239, 207, 208, 240), (238, 206, 207, 239), (237, 205, 206, 238), (236, 204, 205, 237), (235, 203, 204, 236), (234, 202, 203, 235), (233, 201, 202, 234), (232, 200, 201, 233), (231, 199, 200, 232), (230, 198, 199, 231), (229, 197, 198, 230), (228, 196, 197, 229), (381, 383, 319, 317), (379, 381, 317, 315), (377, 379, 315, 313), (375, 377, 313, 311), (373, 375, 311, 309), (371, 373, 309, 307), (369, 371, 307, 305), (367, 369, 305, 303), (365, 367, 303, 301), (363, 365, 301, 299), (361, 363, 299, 297), (359, 361, 297, 295), (357, 359, 295, 293), (355, 357, 293, 291), (353, 355, 291, 289), (351, 353, 289, 287), (349, 351, 287, 285), (347, 349, 285, 283), (345, 347, 283, 281), (343, 345, 281, 279), (341, 343, 279, 277), (339, 341, 277, 275), (337, 339, 275, 273), (335, 337, 273, 271), (333, 335, 271, 269), (331, 333, 269, 267), (329, 331, 267, 265), (327, 329, 265, 263), (325, 327, 263, 261), (323, 325, 261, 259), (280, 278, 427, 428), (324, 322, 258, 260), (321, 323, 259, 257), (301, 303, 408, 407), (321, 322, 324, 323), (323, 324, 326, 325), (325, 326, 328, 327), (327, 328, 330, 329), (329, 330, 332, 331), (331, 332, 334, 333), (333, 334, 336, 335), (335, 336, 338, 337), (337, 338, 340, 339), (339, 340, 342, 341), (341, 342, 344, 343), (343, 344, 346, 345), (345, 346, 348, 347), (347, 348, 350, 349), (349, 350, 352, 351), (351, 352, 354, 353), (353, 354, 356, 355), (355, 356, 358, 357), (357, 358, 360, 359), (359, 360, 362, 361), (361, 362, 364, 363), (363, 364, 366, 365), (365, 366, 368, 367), (367, 368, 370, 369), (369, 370, 372, 371), (371, 372, 374, 373), (373, 374, 376, 375), (375, 376, 378, 377), (377, 378, 380, 379), (379, 380, 382, 381), (383, 384, 322, 321), (381, 382, 384, 383), (383, 321, 257, 319), (326, 324, 260, 262), (328, 326, 262, 264), (330, 328, 264, 266), (332, 330, 266, 268), (334, 332, 268, 270), (336, 334, 270, 272), (338, 336, 272, 274), (340, 338, 274, 276), (342, 340, 276, 278), (344, 342, 278, 280), (346, 344, 280, 282), (348, 346, 282, 284), (350, 348, 284, 286), (352, 350, 286, 288), (354, 352, 288, 290), (356, 354, 290, 292), (358, 356, 292, 294), (360, 358, 294, 296), (362, 360, 296, 298), (364, 362, 298, 300), (366, 364, 300, 302), (368, 366, 302, 304), (370, 368, 304, 306), (372, 370, 306, 308), (374, 372, 308, 310), (376, 374, 310, 312), (378, 376, 312, 314), (380, 378, 314, 316), (382, 380, 316, 318), (384, 382, 318, 320), (322, 384, 320, 258), (419, 387, 388, 420), (257, 259, 386, 385), (299, 301, 407, 406), (297, 299, 406, 405), (295, 297, 405, 404), (293, 295, 404, 403), (291, 293, 403, 402), (289, 291, 402, 401), (287, 289, 401, 400), (285, 287, 400, 399), (283, 285, 399, 398), (281, 283, 398, 397), (279, 281, 397, 396), (277, 279, 396, 395), (275, 277, 395, 394), (273, 275, 394, 393), (271, 273, 393, 392), (269, 271, 392, 391), (267, 269, 391, 390), (265, 267, 390, 389), (263, 265, 389, 388), (261, 263, 388, 387), (259, 261, 387, 386), (319, 257, 385, 416), (317, 319, 416, 415), (315, 317, 415, 414), (313, 315, 414, 413), (311, 313, 413, 412), (309, 311, 412, 411), (307, 309, 411, 410), (305, 307, 410, 409), (303, 305, 409, 408), (418, 386, 387, 419), (278, 276, 426, 427), (276, 274, 425, 426), (274, 272, 424, 425), (272, 270, 423, 424), (270, 268, 422, 423), (268, 266, 421, 422), (266, 264, 420, 421), (264, 262, 419, 420), (262, 260, 418, 419), (258, 320, 448, 417), (320, 318, 447, 448), (318, 316, 446, 447), (316, 314, 445, 446), (314, 312, 444, 445), (312, 310, 443, 444), (310, 308, 442, 443), (308, 306, 441, 442), (306, 304, 440, 441), (304, 302, 439, 440), (260, 258, 417, 418), (302, 300, 438, 439), (300, 298, 437, 438), (298, 296, 436, 437), (296, 294, 435, 436), (294, 292, 434, 435), (292, 290, 433, 434), (290, 288, 432, 433), (288, 286, 431, 432), (286, 284, 430, 431), (284, 282, 429, 430), (282, 280, 428, 429), (417, 385, 386, 418), (448, 416, 385, 417), (447, 415, 416, 448), (446, 414, 415, 447), (445, 413, 414, 446), (444, 412, 413, 445), (443, 411, 412, 444), (442, 410, 411, 443), (441, 409, 410, 442), (440, 408, 409, 441), (439, 407, 408, 440), (438, 406, 407, 439), (437, 405, 406, 438), (436, 404, 405, 437), (435, 403, 404, 436), (434, 402, 403, 435), (433, 401, 402, 434), (432, 400, 401, 433), (431, 399, 400, 432), (430, 398, 399, 431), (429, 397, 398, 430), (428, 396, 397, 429), (427, 395, 396, 428), (426, 394, 395, 427), (425, 393, 394, 426), (424, 392, 393, 425), (423, 391, 392, 424), (422, 390, 391, 423), (421, 389, 390, 422), (420, 388, 389, 421), (552, 450, 452, 551), (551, 452, 454, 550), (550, 454, 456, 549), (549, 456, 458, 560), (560, 458, 460, 559), (559, 460, 462, 558), (558, 462, 464, 557), (557, 464, 466, 584), (584, 466, 468, 583), (583, 468, 470, 582), (582, 470, 472, 581), (581, 472, 474, 588), (588, 474, 476, 587), (587, 476, 478, 586), (586, 478, 480, 585), (585, 480, 482, 596), (596, 482, 484, 595), (595, 484, 486, 594), (594, 486, 488, 593), (593, 488, 490, 548), (548, 490, 492, 547), (547, 492, 494, 546), (546, 494, 496, 545), (545, 496, 498, 572), (572, 498, 500, 571), (571, 500, 502, 570), (570, 502, 504, 569), (569, 504, 506, 576), (576, 506, 508, 575), (575, 508, 510, 574), (450, 512, 640, 609), (573, 512, 450, 552), (574, 510, 512, 573), (469, 471, 684, 683), (786, 513, 514, 787), (787, 514, 515, 789), (789, 515, 516, 790), (790, 516, 517, 788), (788, 517, 518, 771), (771, 518, 519, 773), (773, 519, 520, 774), (774, 520, 521, 772), (772, 521, 522, 795), (795, 522, 523, 797), (797, 523, 524, 798), (798, 524, 525, 796), (796, 525, 526, 800), (800, 526, 527, 801), (801, 527, 528, 799), (799, 528, 529, 802), (802, 529, 530, 779), (779, 530, 531, 781), (781, 531, 532, 782), (782, 532, 533, 780), (780, 533, 534, 791), (791, 534, 535, 793), (793, 535, 536, 794), (794, 536, 537, 792), (792, 537, 538, 776), (776, 538, 539, 777), (777, 539, 540, 775), (775, 540, 541, 778), (778, 541, 542, 784), (784, 542, 543, 785), (783, 544, 513, 786), (785, 543, 544, 783), (753, 572, 571, 752), (754, 570, 569, 751), (748, 559, 558, 750), (752, 571, 570, 754), (763, 585, 596, 769), (479, 599, 600, 481), (451, 577, 578, 453), (745, 552, 551, 744), (477, 598, 599, 479), (762, 582, 581, 759), (744, 551, 550, 746), (741, 548, 547, 740), (759, 581, 588, 765), (758, 574, 573, 755), (740, 547, 546, 742), (489, 568, 589, 491), (497, 592, 604, 499), (750, 558, 557, 747), (769, 596, 595, 768), (747, 557, 584, 761), (751, 569, 576, 757), (768, 595, 594, 770), (757, 576, 575, 756), (509, 607, 606, 511), (746, 550, 549, 743), (459, 561, 562, 461), (765, 588, 587, 764), (743, 549, 560, 749), (742, 546, 545, 739), (764, 587, 586, 766), (739, 545, 572, 753), (469, 554, 555, 471), (453, 578, 579, 455), (495, 591, 592, 497), (505, 601, 608, 507), (761, 584, 583, 760), (770, 594, 593, 767), (760, 583, 582, 762), (756, 575, 574, 758), (767, 593, 548, 741), (755, 573, 552, 745), (471, 555, 556, 473), (501, 603, 602, 503), (749, 560, 559, 748), (766, 586, 585, 763), (507, 608, 607, 509), (457, 580, 561, 459), (483, 565, 566, 485), (511, 606, 605, 449), (465, 564, 553, 467), (449, 605, 577, 451), (499, 604, 603, 501), (491, 589, 590, 493), (493, 590, 591, 495), (485, 566, 567, 487), (473, 556, 597, 475), (487, 567, 568, 489), (455, 579, 580, 457), (475, 597, 598, 477), (467, 553, 554, 469), (503, 602, 601, 505), (461, 562, 563, 463), (481, 600, 565, 483), (463, 563, 564, 465), (621, 620, 652, 653), (512, 510, 639, 640), (510, 508, 638, 639), (508, 506, 637, 638), (506, 504, 636, 637), (504, 502, 635, 636), (502, 500, 634, 635), (500, 498, 633, 634), (498, 496, 632, 633), (496, 494, 631, 632), (452, 450, 609, 610), (494, 492, 630, 631), (492, 490, 629, 630), (490, 488, 628, 629), (488, 486, 627, 628), (486, 484, 626, 627), (484, 482, 625, 626), (482, 480, 624, 625), (480, 478, 623, 624), (478, 476, 622, 623), (476, 474, 621, 622), (474, 472, 620, 621), (472, 470, 619, 620), (470, 468, 618, 619), (468, 466, 617, 618), (466, 464, 616, 617), (464, 462, 615, 616), (462, 460, 614, 615), (460, 458, 613, 614), (458, 456, 612, 613), (456, 454, 611, 612), (454, 452, 610, 611), (618, 617, 649, 650), (615, 614, 646, 647), (612, 611, 643, 644), (609, 640, 672, 641), (638, 637, 669, 670), (635, 634, 666, 667), (632, 631, 663, 664), (629, 628, 660, 661), (626, 625, 657, 658), (623, 622, 654, 655), (620, 619, 651, 652), (617, 616, 648, 649), (614, 613, 645, 646), (611, 610, 642, 643), (640, 639, 671, 672), (637, 636, 668, 669), (634, 633, 665, 666), (631, 630, 662, 663), (628, 627, 659, 660), (625, 624, 656, 657), (622, 621, 653, 654), (619, 618, 650, 651), (616, 615, 647, 648), (613, 612, 644, 645), (610, 609, 641, 642), (639, 638, 670, 671), (636, 635, 667, 668), (633, 632, 664, 665), (630, 629, 661, 662), (627, 626, 658, 659), (624, 623, 655, 656), (690, 691, 723, 722), (467, 469, 683, 682), (465, 467, 682, 681), (463, 465, 681, 680), (461, 463, 680, 679), (459, 461, 679, 678), (457, 459, 678, 677), (455, 457, 677, 676), (453, 455, 676, 675), (451, 453, 675, 674), (511, 449, 673, 704), (509, 511, 704, 703), (507, 509, 703, 702), (505, 507, 702, 701), (503, 505, 701, 700), (501, 503, 700, 699), (499, 501, 699, 698), (497, 499, 698, 697), (495, 497, 697, 696), (493, 495, 696, 695), (449, 451, 674, 673), (491, 493, 695, 694), (489, 491, 694, 693), (487, 489, 693, 692), (485, 487, 692, 691), (483, 485, 691, 690), (481, 483, 690, 689), (479, 481, 689, 688), (477, 479, 688, 687), (475, 477, 687, 686), (473, 475, 686, 685), (471, 473, 685, 684), (687, 688, 720, 719), (684, 685, 717, 716), (681, 682, 714, 713), (678, 679, 711, 710), (675, 676, 708, 707), (704, 673, 705, 736), (701, 702, 734, 733), (698, 699, 731, 730), (695, 696, 728, 727), (692, 693, 725, 724), (689, 690, 722, 721), (686, 687, 719, 718), (683, 684, 716, 715), (680, 681, 713, 712), (677, 678, 710, 709), (674, 675, 707, 706), (703, 704, 736, 735), (700, 701, 733, 732), (697, 698, 730, 729), (694, 695, 727, 726), (691, 692, 724, 723), (688, 689, 721, 720), (685, 686, 718, 717), (682, 683, 715, 714), (679, 680, 712, 711), (676, 677, 709, 708), (673, 674, 706, 705), (702, 703, 735, 734), (699, 700, 732, 731), (696, 697, 729, 728), (693, 694, 726, 725), (669, 668, 737), (666, 665, 737), (663, 662, 737), (660, 659, 737), (657, 656, 737), (654, 653, 737), (651, 650, 737), (648, 647, 737), (645, 644, 737), (642, 641, 737), (671, 670, 737), (668, 667, 737), (665, 664, 737), (662, 661, 737), (659, 658, 737), (656, 655, 737), (653, 652, 737), (650, 649, 737), (647, 646, 737), (644, 643, 737), (641, 672, 737), (670, 669, 737), (667, 666, 737), (664, 663, 737), (661, 660, 737), (658, 657, 737), (655, 654, 737), (652, 651, 737), (649, 648, 737), (646, 645, 737), (643, 642, 737), (672, 671, 737), (735, 736, 738), (732, 733, 738), (729, 730, 738), (726, 727, 738), (723, 724, 738), (720, 721, 738), (717, 718, 738), (714, 715, 738), (711, 712, 738), (708, 709, 738), (705, 706, 738), (734, 735, 738), (731, 732, 738), (728, 729, 738), (725, 726, 738), (722, 723, 738), (719, 720, 738), (716, 717, 738), (713, 714, 738), (710, 711, 738), (707, 708, 738), (736, 705, 738), (733, 734, 738), (730, 731, 738), (727, 728, 738), (724, 725, 738), (721, 722, 738), (718, 719, 738), (715, 716, 738), (712, 713, 738), (709, 710, 738), (706, 707, 738), (537, 753, 752, 538), (539, 754, 751, 540), (518, 748, 750, 519), (538, 752, 754, 539), (528, 763, 769, 529), (513, 745, 744, 514), (523, 762, 759, 524), (514, 744, 746, 515), (533, 741, 740, 534), (524, 759, 765, 525), (543, 758, 755, 544), (534, 740, 742, 535), (519, 750, 747, 520), (529, 769, 768, 530), (520, 747, 761, 521), (540, 751, 757, 541), (530, 768, 770, 531), (541, 757, 756, 542), (515, 746, 743, 516), (525, 765, 764, 526), (516, 743, 749, 517), (535, 742, 739, 536), (526, 764, 766, 527), (536, 739, 753, 537), (521, 761, 760, 522), (531, 770, 767, 532), (522, 760, 762, 523), (542, 756, 758, 543), (532, 767, 741, 533), (544, 755, 745, 513), (517, 749, 748, 518), (527, 766, 763, 528), (580, 788, 771, 561), (598, 801, 799, 599), (590, 793, 794, 591), (603, 777, 775, 602), (556, 796, 800, 597), (606, 783, 786, 605), (562, 773, 774, 563), (565, 779, 781, 566), (589, 791, 793, 590), (553, 795, 797, 554), (597, 800, 801, 598), (555, 798, 796, 556), (578, 789, 790, 579), (608, 784, 785, 607), (600, 802, 779, 565), (554, 797, 798, 555), (601, 778, 784, 608), (568, 780, 791, 589), (563, 774, 772, 564), (607, 785, 783, 606), (592, 792, 776, 604), (605, 786, 787, 577), (604, 776, 777, 603), (591, 794, 792, 592), (577, 787, 789, 578), (599, 799, 802, 600), (567, 782, 780, 568), (579, 790, 788, 580), (602, 775, 778, 601), (566, 781, 782, 567), (564, 772, 795, 553), (561, 771, 773, 562)])
me_cylinder.polygons.foreach_set('use_smooth', [True] * 832)
_uv = me_cylinder.uv_layers.new(name='UVMap')
_uv.uv.foreach_set('vector', [0.5657, 0.8077, 0.6005, 0.8077, 0.6007, 0.8123, 0.5659, 0.8123, 0.5659, 0.8123, 0.6007, 0.8123, 0.6008, 0.8168, 0.566, 0.8168, 0.566, 0.8168, 0.6008, 0.8168, 0.601, 0.8214, 0.5662, 0.8214, 0.5662, 0.8214, 0.601, 0.8214, 0.6012, 0.826, 0.5664, 0.826, 0.5664, 0.826, 0.6012, 0.826, 0.6013, 0.8305, 0.5665, 0.8305, 0.5665, 0.8305, 0.6013, 0.8305, 0.6015, 0.8351, 0.5667, 0.8351, 0.5667, 0.8351, 0.6015, 0.8351, 0.6017, 0.8396, 0.5669, 0.8396, 0.5669, 0.8396, 0.6017, 0.8396, 0.6018, 0.8442, 0.567, 0.8442, 0.567, 0.8442, 0.6018, 0.8442, 0.602, 0.8487, 0.5672, 0.8487, 0.5672, 0.8487, 0.602, 0.8487, 0.6022, 0.8533, 0.5674, 0.8533, 0.5674, 0.8533, 0.6022, 0.8533, 0.6023, 0.8579, 0.5675, 0.8579, 0.5675, 0.8579, 0.6023, 0.8579, 0.6025, 0.8624, 0.5677, 0.8624, 0.5677, 0.8624, 0.6025, 0.8624, 0.6027, 0.867, 0.5679, 0.867, 0.5679, 0.867, 0.6027, 0.867, 0.6028, 0.8715, 0.568, 0.8715, 0.568, 0.8715, 0.6028, 0.8715, 0.603, 0.8761, 0.5682, 0.8761, 0.5682, 0.8761, 0.603, 0.8761, 0.6032, 0.8806, 0.5684, 0.8806, 0.5684, 0.8806, 0.6032, 0.8806, 0.6033, 0.8852, 0.5685, 0.8852, 0.5632, 0.7394, 0.598, 0.7394, 0.5982, 0.7439, 0.5634, 0.7439, 0.5634, 0.7439, 0.5982, 0.7439, 0.5983, 0.7485, 0.5636, 0.7485, 0.5636, 0.7485, 0.5983, 0.7485, 0.5985, 0.753, 0.5637, 0.753, 0.5637, 0.753, 0.5985, 0.753, 0.5987, 0.7576, 0.5639, 0.7576, 0.5639, 0.7576, 0.5987, 0.7576, 0.5988, 0.7622, 0.564, 0.7622, 0.564, 0.7622, 0.5988, 0.7622, 0.599, 0.7667, 0.5642, 0.7667, 0.5642, 0.7667, 0.599, 0.7667, 0.5992, 0.7713, 0.5644, 0.7713, 0.5644, 0.7713, 0.5992, 0.7713, 0.5993, 0.7758, 0.5645, 0.7758, 0.5645, 0.7758, 0.5993, 0.7758, 0.5995, 0.7804, 0.5647, 0.7804, 0.5647, 0.7804, 0.5995, 0.7804, 0.5997, 0.7849, 0.5649, 0.7849, 0.5649, 0.7849, 0.5997, 0.7849, 0.5998, 0.7895, 0.565, 0.7895, 0.565, 0.7895, 0.5998, 0.7895, 0.6, 0.7941, 0.5652, 0.7941, 0.5652, 0.7941, 0.6, 0.7941, 0.6002, 0.7986, 0.5654, 0.7986, 0.5655, 0.8032, 0.6003, 0.8032, 0.6005, 0.8077, 0.5657, 0.8077, 0.5654, 0.7986, 0.6002, 0.7986, 0.6003, 0.8032, 0.5655, 0.8032, 0.6523, 0.7851, 0.6485, 0.7866, 0.6424, 0.7664, 0.6485, 0.7866, 0.6444, 0.7874, 0.6424, 0.7664, 0.6587, 0.753, 0.661, 0.7564, 0.6424, 0.7664, 0.6444, 0.7874, 0.6403, 0.7874, 0.6424, 0.7664, 0.6403, 0.7874, 0.6362, 0.7866, 0.6424, 0.7664, 0.6362, 0.7866, 0.6324, 0.7851, 0.6424, 0.7664, 0.6324, 0.7851, 0.629, 0.7828, 0.6424, 0.7664, 0.629, 0.7828, 0.626, 0.7798, 0.6424, 0.7664, 0.626, 0.7798, 0.6237, 0.7764, 0.6424, 0.7664, 0.6237, 0.7764, 0.6221, 0.7725, 0.6424, 0.7664, 0.6221, 0.7725, 0.6213, 0.7685, 0.6424, 0.7664, 0.6213, 0.7685, 0.6213, 0.7643, 0.6424, 0.7664, 0.6213, 0.7643, 0.6221, 0.7603, 0.6424, 0.7664, 0.6221, 0.7603, 0.6237, 0.7564, 0.6424, 0.7664, 0.6237, 0.7564, 0.626, 0.753, 0.6424, 0.7664, 0.626, 0.753, 0.629, 0.7501, 0.6424, 0.7664, 0.629, 0.7501, 0.6324, 0.7478, 0.6424, 0.7664, 0.6324, 0.7478, 0.6362, 0.7462, 0.6424, 0.7664, 0.6362, 0.7462, 0.6403, 0.7454, 0.6424, 0.7664, 0.6403, 0.7454, 0.6444, 0.7454, 0.6424, 0.7664, 0.6444, 0.7454, 0.6485, 0.7462, 0.6424, 0.7664, 0.6485, 0.7462, 0.6523, 0.7478, 0.6424, 0.7664, 0.6523, 0.7478, 0.6558, 0.7501, 0.6424, 0.7664, 0.6558, 0.7501, 0.6587, 0.753, 0.6424, 0.7664, 0.661, 0.7564, 0.6626, 0.7603, 0.6424, 0.7664, 0.6626, 0.7603, 0.6634, 0.7643, 0.6424, 0.7664, 0.6634, 0.7643, 0.6634, 0.7685, 0.6424, 0.7664, 0.6634, 0.7685, 0.6626, 0.7725, 0.6424, 0.7664, 0.6626, 0.7725, 0.661, 0.7764, 0.6424, 0.7664, 0.661, 0.7764, 0.6587, 0.7798, 0.6424, 0.7664, 0.6587, 0.7798, 0.6558, 0.7828, 0.6424, 0.7664, 0.6558, 0.7828, 0.6523, 0.7851, 0.6424, 0.7664, 0.5542, 0.6553, 0.5242, 0.6551, 0.5242, 0.6511, 0.5541, 0.6513, 0.5841, 0.6557, 0.5542, 0.6553, 0.5541, 0.6513, 0.5841, 0.6517, 0.6142, 0.6561, 0.5841, 0.6557, 0.5841, 0.6517, 0.6142, 0.652, 0.6446, 0.6565, 0.6142, 0.6561, 0.6142, 0.652, 0.6446, 0.6525, 0.6752, 0.6572, 0.6446, 0.6565, 0.6446, 0.6525, 0.6753, 0.6532, 0.7059, 0.6581, 0.6752, 0.6572, 0.6753, 0.6532, 0.7059, 0.654, 0.7364, 0.6592, 0.7059, 0.6581, 0.7059, 0.654, 0.7365, 0.6551, 0.7669, 0.6603, 0.7364, 0.6592, 0.7365, 0.6551, 0.767, 0.6563, 0.7973, 0.6616, 0.7669, 0.6603, 0.767, 0.6563, 0.7974, 0.6576, 0.8276, 0.663, 0.7973, 0.6616, 0.7974, 0.6576, 0.8278, 0.659, 0.8578, 0.6646, 0.8276, 0.663, 0.8278, 0.659, 0.858, 0.6606, 0.8879, 0.6663, 0.8578, 0.6646, 0.858, 0.6606, 0.8881, 0.6623, 0.9179, 0.6681, 0.8879, 0.6663, 0.8881, 0.6623, 0.9181, 0.6641, 0.9481, 0.67, 0.9179, 0.6681, 0.9181, 0.6641, 0.9482, 0.666, 0.9792, 0.6715, 0.9481, 0.67, 0.9482, 0.666, 0.9792, 0.6674, 0.0328, 0.6701, 0.0001211, 0.6714, 0.0, 0.667, 0.03254, 0.6659, 0.06433, 0.6683, 0.0328, 0.6701, 0.03254, 0.6659, 0.06402, 0.6641, 0.09565, 0.6664, 0.06433, 0.6683, 0.06402, 0.6641, 0.09535, 0.6623, 0.1269, 0.6647, 0.09565, 0.6664, 0.09535, 0.6623, 0.1266, 0.6605, 0.158, 0.6631, 0.1269, 0.6647, 0.1266, 0.6605, 0.1577, 0.6589, 0.189, 0.6616, 0.158, 0.6631, 0.1577, 0.6589, 0.1888, 0.6575, 0.2199, 0.6603, 0.189, 0.6616, 0.1888, 0.6575, 0.2197, 0.6562, 0.2508, 0.6592, 0.2199, 0.6603, 0.2197, 0.6562, 0.2506, 0.6551, 0.2815, 0.6582, 0.2508, 0.6592, 0.2506, 0.6551, 0.2813, 0.6541, 0.3122, 0.6573, 0.2815, 0.6582, 0.2813, 0.6541, 0.312, 0.6532, 0.3427, 0.6566, 0.3122, 0.6573, 0.312, 0.6532, 0.3426, 0.6525, 0.3732, 0.656, 0.3427, 0.6566, 0.3426, 0.6525, 0.3731, 0.6519, 0.4036, 0.6555, 0.3732, 0.656, 0.3731, 0.6519, 0.4035, 0.6515, 0.4339, 0.6552, 0.4036, 0.6555, 0.4035, 0.6515, 0.4338, 0.6512, 0.4641, 0.655, 0.4339, 0.6552, 0.4338, 0.6512, 0.464, 0.651, 0.1591, 0.686, 0.1901, 0.6845, 0.1903, 0.6907, 0.1594, 0.6922, 0.4641, 0.6733, 0.4942, 0.6732, 0.4942, 0.6772, 0.4642, 0.6773, 0.4942, 0.655, 0.4641, 0.655, 0.464, 0.651, 0.4941, 0.651, 0.7974, 0.6576, 0.767, 0.6563, 0.7674, 0.6484, 0.7978, 0.6497, 0.4942, 0.655, 0.4942, 0.6732, 0.4641, 0.6733, 0.4641, 0.655, 0.4641, 0.655, 0.4641, 0.6733, 0.434, 0.6735, 0.4339, 0.6552, 0.4339, 0.6552, 0.434, 0.6735, 0.4038, 0.6739, 0.4036, 0.6555, 0.4036, 0.6555, 0.4038, 0.6739, 0.3735, 0.6744, 0.3732, 0.656, 0.3732, 0.656, 0.3735, 0.6744, 0.3431, 0.675, 0.3427, 0.6566, 0.3427, 0.6566, 0.3431, 0.675, 0.3127, 0.6758, 0.3122, 0.6573, 0.3122, 0.6573, 0.3127, 0.6758, 0.2821, 0.6767, 0.2815, 0.6582, 0.2815, 0.6582, 0.2821, 0.6767, 0.2514, 0.6778, 0.2508, 0.6592, 0.2508, 0.6592, 0.2514, 0.6778, 0.2207, 0.679, 0.2199, 0.6603, 0.2199, 0.6603, 0.2207, 0.679, 0.1898, 0.6804, 0.189, 0.6616, 0.189, 0.6616, 0.1898, 0.6804, 0.1589, 0.6819, 0.158, 0.6631, 0.158, 0.6631, 0.1589, 0.6819, 0.1279, 0.6835, 0.1269, 0.6647, 0.1269, 0.6647, 0.1279, 0.6835, 0.09673, 0.6853, 0.09565, 0.6664, 0.09565, 0.6664, 0.09673, 0.6853, 0.06546, 0.6872, 0.06433, 0.6683, 0.06433, 0.6683, 0.06546, 0.6872, 0.03391, 0.6892, 0.0328, 0.6701, 0.0328, 0.6701, 0.03391, 0.6892, 0.001651, 0.6918, 0.0001211, 0.6714, 0.9792, 0.6715, 0.9775, 0.691, 0.9468, 0.6882, 0.9481, 0.67, 0.9481, 0.67, 0.9468, 0.6882, 0.9168, 0.6863, 0.9179, 0.6681, 0.9179, 0.6681, 0.9168, 0.6863, 0.8868, 0.6845, 0.8879, 0.6663, 0.8879, 0.6663, 0.8868, 0.6845, 0.8568, 0.6829, 0.8578, 0.6646, 0.8578, 0.6646, 0.8568, 0.6829, 0.8267, 0.6814, 0.8276, 0.663, 0.8276, 0.663, 0.8267, 0.6814, 0.7965, 0.68, 0.7973, 0.6616, 0.7973, 0.6616, 0.7965, 0.68, 0.7662, 0.6787, 0.7669, 0.6603, 0.7669, 0.6603, 0.7662, 0.6787, 0.7358, 0.6776, 0.7364, 0.6592, 0.7364, 0.6592, 0.7358, 0.6776, 0.7053, 0.6767, 0.7059, 0.6581, 0.7059, 0.6581, 0.7053, 0.6767, 0.6747, 0.6758, 0.6752, 0.6572, 0.6752, 0.6572, 0.6747, 0.6758, 0.6442, 0.6749, 0.6446, 0.6565, 0.6446, 0.6565, 0.6442, 0.6749, 0.6138, 0.6744, 0.6142, 0.6561, 0.6142, 0.6561, 0.6138, 0.6744, 0.5838, 0.6739, 0.5841, 0.6557, 0.5841, 0.6557, 0.5838, 0.6739, 0.554, 0.6734, 0.5542, 0.6553, 0.5242, 0.6551, 0.5241, 0.6732, 0.4942, 0.6732, 0.4942, 0.655, 0.5542, 0.6553, 0.554, 0.6734, 0.5241, 0.6732, 0.5242, 0.6551, 0.5242, 0.6551, 0.4942, 0.655, 0.4941, 0.651, 0.5242, 0.6511, 0.434, 0.6735, 0.4641, 0.6733, 0.4642, 0.6773, 0.4341, 0.6775, 0.4038, 0.6739, 0.434, 0.6735, 0.4341, 0.6775, 0.4039, 0.6779, 0.3735, 0.6744, 0.4038, 0.6739, 0.4039, 0.6779, 0.3737, 0.6784, 0.3431, 0.675, 0.3735, 0.6744, 0.3737, 0.6784, 0.3433, 0.6791, 0.3127, 0.6758, 0.3431, 0.675, 0.3433, 0.6791, 0.3128, 0.6799, 0.2821, 0.6767, 0.3127, 0.6758, 0.3128, 0.6799, 0.2823, 0.6808, 0.2514, 0.6778, 0.2821, 0.6767, 0.2823, 0.6808, 0.2516, 0.6819, 0.2207, 0.679, 0.2514, 0.6778, 0.2516, 0.6819, 0.2209, 0.6831, 0.1898, 0.6804, 0.2207, 0.679, 0.2209, 0.6831, 0.1901, 0.6845, 0.1589, 0.6819, 0.1898, 0.6804, 0.1901, 0.6845, 0.1591, 0.686, 0.1279, 0.6835, 0.1589, 0.6819, 0.1591, 0.686, 0.1281, 0.6877, 0.09673, 0.6853, 0.1279, 0.6835, 0.1281, 0.6877, 0.09703, 0.6895, 0.06546, 0.6872, 0.09673, 0.6853, 0.09703, 0.6895, 0.06577, 0.6914, 0.03391, 0.6892, 0.06546, 0.6872, 0.06577, 0.6914, 0.03427, 0.6934, 0.001651, 0.6918, 0.03391, 0.6892, 0.03427, 0.6934, 0.002128, 0.6961, 0.9468, 0.6882, 0.9775, 0.691, 0.977, 0.6951, 0.9466, 0.6922, 0.9168, 0.6863, 0.9468, 0.6882, 0.9466, 0.6922, 0.9166, 0.6902, 0.8868, 0.6845, 0.9168, 0.6863, 0.9166, 0.6902, 0.8867, 0.6885, 0.8568, 0.6829, 0.8868, 0.6845, 0.8867, 0.6885, 0.8567, 0.6868, 0.8267, 0.6814, 0.8568, 0.6829, 0.8567, 0.6868, 0.8266, 0.6853, 0.7965, 0.68, 0.8267, 0.6814, 0.8266, 0.6853, 0.7964, 0.684, 0.7662, 0.6787, 0.7965, 0.68, 0.7964, 0.684, 0.7661, 0.6828, 0.7358, 0.6776, 0.7662, 0.6787, 0.7661, 0.6828, 0.7357, 0.6817, 0.7053, 0.6767, 0.7358, 0.6776, 0.7357, 0.6817, 0.7052, 0.6807, 0.6747, 0.6758, 0.7053, 0.6767, 0.7052, 0.6807, 0.6747, 0.6798, 0.6442, 0.6749, 0.6747, 0.6758, 0.6747, 0.6798, 0.6441, 0.679, 0.6138, 0.6744, 0.6442, 0.6749, 0.6441, 0.679, 0.6137, 0.6784, 0.5838, 0.6739, 0.6138, 0.6744, 0.6137, 0.6784, 0.5838, 0.6778, 0.554, 0.6734, 0.5838, 0.6739, 0.5838, 0.6778, 0.554, 0.6774, 0.5241, 0.6732, 0.554, 0.6734, 0.554, 0.6774, 0.5241, 0.6772, 0.4942, 0.6732, 0.5241, 0.6732, 0.5241, 0.6772, 0.4942, 0.6772, 0.4342, 0.6835, 0.4347, 0.7091, 0.4046, 0.7096, 0.404, 0.6839, 0.4941, 0.651, 0.464, 0.651, 0.464, 0.6432, 0.4942, 0.6432, 0.8278, 0.659, 0.7974, 0.6576, 0.7978, 0.6497, 0.8282, 0.6512, 0.858, 0.6606, 0.8278, 0.659, 0.8282, 0.6512, 0.8584, 0.6528, 0.8881, 0.6623, 0.858, 0.6606, 0.8584, 0.6528, 0.8886, 0.6545, 0.9181, 0.6641, 0.8881, 0.6623, 0.8886, 0.6545, 0.9186, 0.6563, 0.9482, 0.666, 0.9181, 0.6641, 0.9186, 0.6563, 0.9486, 0.6582, 0.9792, 0.6674, 0.9482, 0.666, 0.9486, 0.6582, 0.9788, 0.6593, 0.03254, 0.6659, 0.0, 0.667, 0.0005877, 0.6587, 0.03219, 0.6578, 0.06402, 0.6641, 0.03254, 0.6659, 0.03219, 0.6578, 0.06357, 0.656, 0.09535, 0.6623, 0.06402, 0.6641, 0.06357, 0.656, 0.09491, 0.6541, 0.1266, 0.6605, 0.09535, 0.6623, 0.09491, 0.6541, 0.1262, 0.6524, 0.1577, 0.6589, 0.1266, 0.6605, 0.1262, 0.6524, 0.1573, 0.6509, 0.1888, 0.6575, 0.1577, 0.6589, 0.1573, 0.6509, 0.1884, 0.6495, 0.2197, 0.6562, 0.1888, 0.6575, 0.1884, 0.6495, 0.2194, 0.6482, 0.2506, 0.6551, 0.2197, 0.6562, 0.2194, 0.6482, 0.2503, 0.6471, 0.2813, 0.6541, 0.2506, 0.6551, 0.2503, 0.6471, 0.2811, 0.6461, 0.312, 0.6532, 0.2813, 0.6541, 0.2811, 0.6461, 0.3118, 0.6453, 0.3426, 0.6525, 0.312, 0.6532, 0.3118, 0.6453, 0.3425, 0.6446, 0.3731, 0.6519, 0.3426, 0.6525, 0.3425, 0.6446, 0.373, 0.644, 0.4035, 0.6515, 0.3731, 0.6519, 0.373, 0.644, 0.4034, 0.6436, 0.4338, 0.6512, 0.4035, 0.6515, 0.4034, 0.6436, 0.4338, 0.6433, 0.464, 0.651, 0.4338, 0.6512, 0.4338, 0.6433, 0.464, 0.6432, 0.5242, 0.6511, 0.4941, 0.651, 0.4942, 0.6432, 0.5242, 0.6433, 0.5541, 0.6513, 0.5242, 0.6511, 0.5242, 0.6433, 0.5542, 0.6436, 0.5841, 0.6517, 0.5541, 0.6513, 0.5542, 0.6436, 0.5842, 0.6439, 0.6142, 0.652, 0.5841, 0.6517, 0.5842, 0.6439, 0.6143, 0.6442, 0.6446, 0.6525, 0.6142, 0.652, 0.6143, 0.6442, 0.6448, 0.6445, 0.6753, 0.6532, 0.6446, 0.6525, 0.6448, 0.6445, 0.6755, 0.6452, 0.7059, 0.654, 0.6753, 0.6532, 0.6755, 0.6452, 0.7062, 0.6461, 0.7365, 0.6551, 0.7059, 0.654, 0.7062, 0.6461, 0.7368, 0.6472, 0.767, 0.6563, 0.7365, 0.6551, 0.7368, 0.6472, 0.7674, 0.6484, 0.4642, 0.6833, 0.4646, 0.7088, 0.4347, 0.7091, 0.4342, 0.6835, 0.1901, 0.6845, 0.2209, 0.6831, 0.2211, 0.6893, 0.1903, 0.6907, 0.2209, 0.6831, 0.2516, 0.6819, 0.2518, 0.688, 0.2211, 0.6893, 0.2516, 0.6819, 0.2823, 0.6808, 0.2824, 0.6869, 0.2518, 0.688, 0.2823, 0.6808, 0.3128, 0.6799, 0.313, 0.686, 0.2824, 0.6869, 0.3128, 0.6799, 0.3433, 0.6791, 0.3434, 0.6852, 0.313, 0.686, 0.3433, 0.6791, 0.3737, 0.6784, 0.3737, 0.6845, 0.3434, 0.6852, 0.3737, 0.6784, 0.4039, 0.6779, 0.404, 0.6839, 0.3737, 0.6845, 0.4039, 0.6779, 0.4341, 0.6775, 0.4342, 0.6835, 0.404, 0.6839, 0.4341, 0.6775, 0.4642, 0.6773, 0.4642, 0.6833, 0.4342, 0.6835, 0.4942, 0.6772, 0.5241, 0.6772, 0.5241, 0.6832, 0.4942, 0.6832, 0.5241, 0.6772, 0.554, 0.6774, 0.5539, 0.6834, 0.5241, 0.6832, 0.554, 0.6774, 0.5838, 0.6778, 0.5837, 0.6836, 0.5539, 0.6834, 0.5838, 0.6778, 0.6137, 0.6784, 0.6136, 0.6845, 0.5837, 0.6836, 0.6137, 0.6784, 0.6441, 0.679, 0.644, 0.6852, 0.6136, 0.6845, 0.6441, 0.679, 0.6747, 0.6798, 0.6745, 0.686, 0.644, 0.6852, 0.6747, 0.6798, 0.7052, 0.6807, 0.705, 0.6868, 0.6745, 0.686, 0.7052, 0.6807, 0.7357, 0.6817, 0.7354, 0.6878, 0.705, 0.6868, 0.7357, 0.6817, 0.7661, 0.6828, 0.7658, 0.6888, 0.7354, 0.6878, 0.7661, 0.6828, 0.7964, 0.684, 0.7961, 0.69, 0.7658, 0.6888, 0.4642, 0.6773, 0.4942, 0.6772, 0.4942, 0.6832, 0.4642, 0.6833, 0.7964, 0.684, 0.8266, 0.6853, 0.8262, 0.6914, 0.7961, 0.69, 0.8266, 0.6853, 0.8567, 0.6868, 0.8563, 0.6929, 0.8262, 0.6914, 0.8567, 0.6868, 0.8867, 0.6885, 0.8863, 0.6945, 0.8563, 0.6929, 0.8867, 0.6885, 0.9166, 0.6902, 0.9162, 0.6962, 0.8863, 0.6945, 0.9166, 0.6902, 0.9466, 0.6922, 0.9461, 0.6982, 0.9162, 0.6962, 0.9466, 0.6922, 0.977, 0.6951, 0.9758, 0.701, 0.9461, 0.6982, 0.002128, 0.6961, 0.03427, 0.6934, 0.03472, 0.6998, 0.003321, 0.7025, 0.03427, 0.6934, 0.06577, 0.6914, 0.06615, 0.6977, 0.03472, 0.6998, 0.06577, 0.6914, 0.09703, 0.6895, 0.09737, 0.6957, 0.06615, 0.6977, 0.09703, 0.6895, 0.1281, 0.6877, 0.1285, 0.6939, 0.09737, 0.6957, 0.1281, 0.6877, 0.1591, 0.686, 0.1594, 0.6922, 0.1285, 0.6939, 0.4942, 0.6832, 0.4945, 0.7086, 0.4646, 0.7088, 0.4642, 0.6833, 0.5241, 0.6832, 0.5242, 0.7085, 0.4945, 0.7086, 0.4942, 0.6832, 0.5539, 0.6834, 0.5539, 0.7087, 0.5242, 0.7085, 0.5241, 0.6832, 0.5837, 0.6836, 0.5834, 0.709, 0.5539, 0.7087, 0.5539, 0.6834, 0.6136, 0.6845, 0.6129, 0.7099, 0.5834, 0.709, 0.5837, 0.6836, 0.644, 0.6852, 0.6432, 0.7111, 0.6129, 0.7099, 0.6136, 0.6845, 0.6745, 0.686, 0.6739, 0.712, 0.6432, 0.7111, 0.644, 0.6852, 0.705, 0.6868, 0.7045, 0.7128, 0.6739, 0.712, 0.6745, 0.686, 0.7354, 0.6878, 0.7348, 0.7136, 0.7045, 0.7128, 0.705, 0.6868, 0.7658, 0.6888, 0.7651, 0.7146, 0.7348, 0.7136, 0.7354, 0.6878, 0.7961, 0.69, 0.7952, 0.7157, 0.7651, 0.7146, 0.7658, 0.6888, 0.8262, 0.6914, 0.8253, 0.717, 0.7952, 0.7157, 0.7961, 0.69, 0.8563, 0.6929, 0.8552, 0.7184, 0.8253, 0.717, 0.8262, 0.6914, 0.8863, 0.6945, 0.8851, 0.7199, 0.8552, 0.7184, 0.8563, 0.6929, 0.9162, 0.6962, 0.9148, 0.7216, 0.8851, 0.7199, 0.8863, 0.6945, 0.9461, 0.6982, 0.9444, 0.7235, 0.9148, 0.7216, 0.9162, 0.6962, 0.9758, 0.701, 0.9738, 0.7259, 0.9444, 0.7235, 0.9461, 0.6982, 0.03472, 0.6998, 0.03703, 0.7267, 0.005517, 0.7294, 0.003321, 0.7025, 0.06615, 0.6977, 0.06821, 0.7243, 0.03703, 0.7267, 0.03472, 0.6998, 0.09737, 0.6957, 0.09925, 0.7222, 0.06821, 0.7243, 0.06615, 0.6977, 0.1285, 0.6939, 0.1302, 0.7202, 0.09925, 0.7222, 0.09737, 0.6957, 0.1594, 0.6922, 0.161, 0.7185, 0.1302, 0.7202, 0.1285, 0.6939, 0.1903, 0.6907, 0.1918, 0.7169, 0.161, 0.7185, 0.1594, 0.6922, 0.2211, 0.6893, 0.2225, 0.7154, 0.1918, 0.7169, 0.1903, 0.6907, 0.2518, 0.688, 0.2531, 0.7141, 0.2225, 0.7154, 0.2211, 0.6893, 0.2824, 0.6869, 0.2836, 0.7129, 0.2531, 0.7141, 0.2518, 0.688, 0.313, 0.686, 0.314, 0.7119, 0.2836, 0.7129, 0.2824, 0.6869, 0.3434, 0.6852, 0.3443, 0.711, 0.314, 0.7119, 0.313, 0.686, 0.3737, 0.6845, 0.3745, 0.7102, 0.3443, 0.711, 0.3434, 0.6852, 0.404, 0.6839, 0.4046, 0.7096, 0.3745, 0.7102, 0.3737, 0.6845, 0.561, 0.569, 0.5307, 0.5688, 0.5306, 0.5647, 0.561, 0.565, 0.5913, 0.5694, 0.561, 0.569, 0.561, 0.565, 0.5913, 0.5654, 0.6215, 0.5699, 0.5913, 0.5694, 0.5913, 0.5654, 0.6215, 0.5659, 0.6516, 0.5706, 0.6215, 0.5699, 0.6215, 0.5659, 0.6517, 0.5666, 0.6816, 0.5713, 0.6516, 0.5706, 0.6517, 0.5666, 0.6817, 0.5674, 0.7115, 0.5723, 0.6816, 0.5713, 0.6817, 0.5674, 0.7116, 0.5683, 0.7414, 0.5733, 0.7115, 0.5723, 0.7116, 0.5683, 0.7415, 0.5694, 0.7711, 0.5745, 0.7414, 0.5733, 0.7415, 0.5694, 0.7712, 0.5706, 0.8007, 0.5758, 0.7711, 0.5745, 0.7712, 0.5706, 0.8009, 0.5719, 0.8303, 0.5773, 0.8007, 0.5758, 0.8009, 0.5719, 0.8304, 0.5734, 0.8597, 0.5789, 0.8303, 0.5773, 0.8304, 0.5734, 0.8599, 0.575, 0.8891, 0.5806, 0.8597, 0.5789, 0.8599, 0.575, 0.8893, 0.5767, 0.9184, 0.5824, 0.8891, 0.5806, 0.8893, 0.5767, 0.9185, 0.5785, 0.9477, 0.5843, 0.9184, 0.5824, 0.9185, 0.5785, 0.9479, 0.5804, 0.978, 0.5859, 0.9477, 0.5843, 0.9479, 0.5804, 0.9781, 0.5819, 0.03316, 0.5834, 0.0001568, 0.5847, 0.0, 0.5802, 0.0329, 0.5791, 0.06504, 0.5816, 0.03316, 0.5834, 0.0329, 0.5791, 0.06474, 0.5773, 0.09672, 0.5798, 0.06504, 0.5816, 0.06474, 0.5773, 0.09642, 0.5755, 0.1283, 0.5781, 0.09672, 0.5798, 0.09642, 0.5755, 0.128, 0.5739, 0.1598, 0.5765, 0.1283, 0.5781, 0.128, 0.5739, 0.1595, 0.5723, 0.1912, 0.5751, 0.1598, 0.5765, 0.1595, 0.5723, 0.1909, 0.5709, 0.2225, 0.5738, 0.1912, 0.5751, 0.1909, 0.5709, 0.2222, 0.5697, 0.2537, 0.5727, 0.2225, 0.5738, 0.2222, 0.5697, 0.2535, 0.5686, 0.2848, 0.5717, 0.2537, 0.5727, 0.2535, 0.5686, 0.2846, 0.5676, 0.3158, 0.5709, 0.2848, 0.5717, 0.2846, 0.5676, 0.3157, 0.5667, 0.3468, 0.5702, 0.3158, 0.5709, 0.3157, 0.5667, 0.3466, 0.566, 0.3776, 0.5696, 0.3468, 0.5702, 0.3466, 0.566, 0.3775, 0.5655, 0.4084, 0.5692, 0.3776, 0.5696, 0.3775, 0.5655, 0.4083, 0.5651, 0.4391, 0.5689, 0.4084, 0.5692, 0.4083, 0.5651, 0.439, 0.5648, 0.4697, 0.5687, 0.4391, 0.5689, 0.439, 0.5648, 0.4696, 0.5646, 0.1609, 0.5997, 0.1922, 0.5982, 0.1925, 0.6044, 0.1612, 0.6059, 0.4698, 0.5872, 0.5002, 0.5871, 0.5003, 0.5911, 0.4698, 0.5912, 0.5002, 0.5687, 0.4697, 0.5687, 0.4696, 0.5646, 0.5002, 0.5646, 0.8009, 0.5719, 0.7712, 0.5706, 0.7716, 0.5628, 0.8013, 0.5642, 0.5002, 0.5687, 0.5002, 0.5871, 0.4698, 0.5872, 0.4697, 0.5687, 0.4697, 0.5687, 0.4698, 0.5872, 0.4392, 0.5874, 0.4391, 0.5689, 0.4391, 0.5689, 0.4392, 0.5874, 0.4086, 0.5877, 0.4084, 0.5692, 0.4084, 0.5692, 0.4086, 0.5877, 0.3779, 0.5882, 0.3776, 0.5696, 0.3776, 0.5696, 0.3779, 0.5882, 0.3472, 0.5889, 0.3468, 0.5702, 0.3468, 0.5702, 0.3472, 0.5889, 0.3163, 0.5896, 0.3158, 0.5709, 0.3158, 0.5709, 0.3163, 0.5896, 0.2854, 0.5905, 0.2848, 0.5717, 0.2848, 0.5717, 0.2854, 0.5905, 0.2543, 0.5915, 0.2537, 0.5727, 0.2537, 0.5727, 0.2543, 0.5915, 0.2232, 0.5927, 0.2225, 0.5738, 0.2225, 0.5738, 0.2232, 0.5927, 0.192, 0.594, 0.1912, 0.5751, 0.1912, 0.5751, 0.192, 0.594, 0.1607, 0.5955, 0.1598, 0.5765, 0.1598, 0.5765, 0.1607, 0.5955, 0.1293, 0.5971, 0.1283, 0.5781, 0.1283, 0.5781, 0.1293, 0.5971, 0.09779, 0.5989, 0.09672, 0.5798, 0.09672, 0.5798, 0.09779, 0.5989, 0.06616, 0.6007, 0.06504, 0.5816, 0.06504, 0.5816, 0.06616, 0.6007, 0.03426, 0.6027, 0.03316, 0.5834, 0.03316, 0.5834, 0.03426, 0.6027, 0.001668, 0.6052, 0.0001568, 0.5847, 0.978, 0.5859, 0.9763, 0.6048, 0.9465, 0.6021, 0.9477, 0.5843, 0.9477, 0.5843, 0.9465, 0.6021, 0.9172, 0.6001, 0.9184, 0.5824, 0.9184, 0.5824, 0.9172, 0.6001, 0.888, 0.5983, 0.8891, 0.5806, 0.8891, 0.5806, 0.888, 0.5983, 0.8587, 0.5967, 0.8597, 0.5789, 0.8597, 0.5789, 0.8587, 0.5967, 0.8294, 0.5951, 0.8303, 0.5773, 0.8303, 0.5773, 0.8294, 0.5951, 0.7999, 0.5937, 0.8007, 0.5758, 0.8007, 0.5758, 0.7999, 0.5937, 0.7704, 0.5925, 0.7711, 0.5745, 0.7711, 0.5745, 0.7704, 0.5925, 0.7407, 0.5913, 0.7414, 0.5733, 0.7414, 0.5733, 0.7407, 0.5913, 0.711, 0.5903, 0.7115, 0.5723, 0.7115, 0.5723, 0.711, 0.5903, 0.6811, 0.5895, 0.6816, 0.5713, 0.6816, 0.5713, 0.6811, 0.5895, 0.6512, 0.5887, 0.6516, 0.5706, 0.6516, 0.5706, 0.6512, 0.5887, 0.6212, 0.5881, 0.6215, 0.5699, 0.6215, 0.5699, 0.6212, 0.5881, 0.5911, 0.5877, 0.5913, 0.5694, 0.5913, 0.5694, 0.5911, 0.5877, 0.5609, 0.5874, 0.561, 0.569, 0.5307, 0.5688, 0.5306, 0.5872, 0.5002, 0.5871, 0.5002, 0.5687, 0.561, 0.569, 0.5609, 0.5874, 0.5306, 0.5872, 0.5307, 0.5688, 0.5307, 0.5688, 0.5002, 0.5687, 0.5002, 0.5646, 0.5306, 0.5647, 0.4392, 0.5874, 0.4698, 0.5872, 0.4698, 0.5912, 0.4393, 0.5914, 0.4086, 0.5877, 0.4392, 0.5874, 0.4393, 0.5914, 0.4087, 0.5918, 0.3779, 0.5882, 0.4086, 0.5877, 0.4087, 0.5918, 0.3781, 0.5923, 0.3472, 0.5889, 0.3779, 0.5882, 0.3781, 0.5923, 0.3473, 0.5929, 0.3163, 0.5896, 0.3472, 0.5889, 0.3473, 0.5929, 0.3165, 0.5937, 0.2854, 0.5905, 0.3163, 0.5896, 0.3165, 0.5937, 0.2855, 0.5946, 0.2543, 0.5915, 0.2854, 0.5905, 0.2855, 0.5946, 0.2545, 0.5957, 0.2232, 0.5927, 0.2543, 0.5915, 0.2545, 0.5957, 0.2234, 0.5968, 0.192, 0.594, 0.2232, 0.5927, 0.2234, 0.5968, 0.1922, 0.5982, 0.1607, 0.5955, 0.192, 0.594, 0.1922, 0.5982, 0.1609, 0.5997, 0.1293, 0.5971, 0.1607, 0.5955, 0.1609, 0.5997, 0.1296, 0.6013, 0.09779, 0.5989, 0.1293, 0.5971, 0.1296, 0.6013, 0.09809, 0.603, 0.06616, 0.6007, 0.09779, 0.5989, 0.09809, 0.603, 0.06648, 0.6049, 0.03426, 0.6027, 0.06616, 0.6007, 0.06648, 0.6049, 0.03461, 0.6069, 0.001668, 0.6052, 0.03426, 0.6027, 0.03461, 0.6069, 0.002103, 0.6095, 0.9465, 0.6021, 0.9763, 0.6048, 0.9759, 0.6088, 0.9462, 0.606, 0.9172, 0.6001, 0.9465, 0.6021, 0.9462, 0.606, 0.917, 0.604, 0.888, 0.5983, 0.9172, 0.6001, 0.917, 0.604, 0.8878, 0.6022, 0.8587, 0.5967, 0.888, 0.5983, 0.8878, 0.6022, 0.8586, 0.6005, 0.8294, 0.5951, 0.8587, 0.5967, 0.8586, 0.6005, 0.8292, 0.599, 0.7999, 0.5937, 0.8294, 0.5951, 0.8292, 0.599, 0.7998, 0.5976, 0.7704, 0.5925, 0.7999, 0.5937, 0.7998, 0.5976, 0.7702, 0.5964, 0.7407, 0.5913, 0.7704, 0.5925, 0.7702, 0.5964, 0.7406, 0.5953, 0.711, 0.5903, 0.7407, 0.5913, 0.7406, 0.5953, 0.7109, 0.5943, 0.6811, 0.5895, 0.711, 0.5903, 0.7109, 0.5943, 0.6811, 0.5934, 0.6512, 0.5887, 0.6811, 0.5895, 0.6811, 0.5934, 0.6512, 0.5927, 0.6212, 0.5881, 0.6512, 0.5887, 0.6512, 0.5927, 0.6211, 0.5921, 0.5911, 0.5877, 0.6212, 0.5881, 0.6211, 0.5921, 0.5911, 0.5917, 0.5609, 0.5874, 0.5911, 0.5877, 0.5911, 0.5917, 0.5609, 0.5914, 0.5306, 0.5872, 0.5609, 0.5874, 0.5609, 0.5914, 0.5306, 0.5912, 0.5002, 0.5871, 0.5306, 0.5872, 0.5306, 0.5912, 0.5003, 0.5911, 0.4394, 0.5976, 0.4399, 0.6235, 0.4094, 0.624, 0.4088, 0.5979, 0.5002, 0.5646, 0.4696, 0.5646, 0.4696, 0.5567, 0.5002, 0.5567, 0.8304, 0.5734, 0.8009, 0.5719, 0.8013, 0.5642, 0.8308, 0.5657, 0.8599, 0.575, 0.8304, 0.5734, 0.8308, 0.5657, 0.8603, 0.5673, 0.8893, 0.5767, 0.8599, 0.575, 0.8603, 0.5673, 0.8897, 0.5691, 0.9185, 0.5785, 0.8893, 0.5767, 0.8897, 0.5691, 0.919, 0.5709, 0.9479, 0.5804, 0.9185, 0.5785, 0.919, 0.5709, 0.9483, 0.5728, 0.9781, 0.5819, 0.9479, 0.5804, 0.9483, 0.5728, 0.9777, 0.574, 0.0329, 0.5791, 0.0, 0.5802, 0.0005971, 0.5718, 0.03255, 0.5709, 0.06474, 0.5773, 0.0329, 0.5791, 0.03255, 0.5709, 0.06429, 0.5691, 0.09642, 0.5755, 0.06474, 0.5773, 0.06429, 0.5691, 0.09599, 0.5673, 0.128, 0.5739, 0.09642, 0.5755, 0.09599, 0.5673, 0.1276, 0.5657, 0.1595, 0.5723, 0.128, 0.5739, 0.1276, 0.5657, 0.1592, 0.5642, 0.1909, 0.5709, 0.1595, 0.5723, 0.1592, 0.5642, 0.1906, 0.5628, 0.2222, 0.5697, 0.1909, 0.5709, 0.1906, 0.5628, 0.222, 0.5615, 0.2535, 0.5686, 0.2222, 0.5697, 0.222, 0.5615, 0.2532, 0.5605, 0.2846, 0.5676, 0.2535, 0.5686, 0.2532, 0.5605, 0.2844, 0.5595, 0.3157, 0.5667, 0.2846, 0.5676, 0.2844, 0.5595, 0.3155, 0.5587, 0.3466, 0.566, 0.3157, 0.5667, 0.3155, 0.5587, 0.3465, 0.558, 0.3775, 0.5655, 0.3466, 0.566, 0.3465, 0.558, 0.3774, 0.5575, 0.4083, 0.5651, 0.3775, 0.5655, 0.3774, 0.5575, 0.4082, 0.5571, 0.439, 0.5648, 0.4083, 0.5651, 0.4082, 0.5571, 0.439, 0.5568, 0.4696, 0.5646, 0.439, 0.5648, 0.439, 0.5568, 0.4696, 0.5567, 0.5306, 0.5647, 0.5002, 0.5646, 0.5002, 0.5567, 0.5307, 0.5568, 0.561, 0.565, 0.5306, 0.5647, 0.5307, 0.5568, 0.5611, 0.5571, 0.5913, 0.5654, 0.561, 0.565, 0.5611, 0.5571, 0.5915, 0.5575, 0.6215, 0.5659, 0.5913, 0.5654, 0.5915, 0.5575, 0.6217, 0.5581, 0.6517, 0.5666, 0.6215, 0.5659, 0.6217, 0.5581, 0.6519, 0.5587, 0.6817, 0.5674, 0.6517, 0.5666, 0.6519, 0.5587, 0.6819, 0.5596, 0.7116, 0.5683, 0.6817, 0.5674, 0.6819, 0.5596, 0.7119, 0.5605, 0.7415, 0.5694, 0.7116, 0.5683, 0.7119, 0.5605, 0.7418, 0.5616, 0.7712, 0.5706, 0.7415, 0.5694, 0.7418, 0.5616, 0.7716, 0.5628, 0.4698, 0.5973, 0.4702, 0.6232, 0.4399, 0.6235, 0.4394, 0.5976, 0.1922, 0.5982, 0.2234, 0.5968, 0.2236, 0.6031, 0.1925, 0.6044, 0.2234, 0.5968, 0.2545, 0.5957, 0.2547, 0.6019, 0.2236, 0.6031, 0.2545, 0.5957, 0.2855, 0.5946, 0.2857, 0.6008, 0.2547, 0.6019, 0.2855, 0.5946, 0.3165, 0.5937, 0.3166, 0.5999, 0.2857, 0.6008, 0.3165, 0.5937, 0.3473, 0.5929, 0.3474, 0.5991, 0.3166, 0.5999, 0.3473, 0.5929, 0.3781, 0.5923, 0.3782, 0.5985, 0.3474, 0.5991, 0.3781, 0.5923, 0.4087, 0.5918, 0.4088, 0.5979, 0.3782, 0.5985, 0.4087, 0.5918, 0.4393, 0.5914, 0.4394, 0.5976, 0.4088, 0.5979, 0.4393, 0.5914, 0.4698, 0.5912, 0.4698, 0.5973, 0.4394, 0.5976, 0.5003, 0.5911, 0.5306, 0.5912, 0.5306, 0.5972, 0.5002, 0.5972, 0.5306, 0.5912, 0.5609, 0.5914, 0.5608, 0.5974, 0.5306, 0.5972, 0.5609, 0.5914, 0.5911, 0.5917, 0.591, 0.5977, 0.5608, 0.5974, 0.5911, 0.5917, 0.6211, 0.5921, 0.621, 0.5981, 0.591, 0.5977, 0.6211, 0.5921, 0.6512, 0.5927, 0.651, 0.5987, 0.621, 0.5981, 0.6512, 0.5927, 0.6811, 0.5934, 0.6809, 0.5994, 0.651, 0.5987, 0.6811, 0.5934, 0.7109, 0.5943, 0.7107, 0.6002, 0.6809, 0.5994, 0.7109, 0.5943, 0.7406, 0.5953, 0.7404, 0.6012, 0.7107, 0.6002, 0.7406, 0.5953, 0.7702, 0.5964, 0.77, 0.6023, 0.7404, 0.6012, 0.7702, 0.5964, 0.7998, 0.5976, 0.7995, 0.6035, 0.77, 0.6023, 0.4698, 0.5912, 0.5003, 0.5911, 0.5002, 0.5972, 0.4698, 0.5973, 0.7998, 0.5976, 0.8292, 0.599, 0.8289, 0.6049, 0.7995, 0.6035, 0.8292, 0.599, 0.8586, 0.6005, 0.8582, 0.6064, 0.8289, 0.6049, 0.8586, 0.6005, 0.8878, 0.6022, 0.8875, 0.608, 0.8582, 0.6064, 0.8878, 0.6022, 0.917, 0.604, 0.9166, 0.6098, 0.8875, 0.608, 0.917, 0.604, 0.9462, 0.606, 0.9457, 0.6118, 0.9166, 0.6098, 0.9462, 0.606, 0.9759, 0.6088, 0.9747, 0.6146, 0.9457, 0.6118, 0.002103, 0.6095, 0.03461, 0.6069, 0.03506, 0.6134, 0.00329, 0.616, 0.03461, 0.6069, 0.06648, 0.6049, 0.06684, 0.6113, 0.03506, 0.6134, 0.06648, 0.6049, 0.09809, 0.603, 0.09843, 0.6094, 0.06684, 0.6113, 0.09809, 0.603, 0.1296, 0.6013, 0.1299, 0.6076, 0.09843, 0.6094, 0.1296, 0.6013, 0.1609, 0.5997, 0.1612, 0.6059, 0.1299, 0.6076, 0.5002, 0.5972, 0.5005, 0.623, 0.4702, 0.6232, 0.4698, 0.5973, 0.5306, 0.5972, 0.5307, 0.623, 0.5005, 0.623, 0.5002, 0.5972, 0.5608, 0.5974, 0.5608, 0.6231, 0.5307, 0.623, 0.5306, 0.5972, 0.591, 0.5977, 0.5909, 0.6233, 0.5608, 0.6231, 0.5608, 0.5974, 0.621, 0.5981, 0.6208, 0.6237, 0.5909, 0.6233, 0.591, 0.5977, 0.651, 0.5987, 0.6507, 0.6242, 0.6208, 0.6237, 0.621, 0.5981, 0.6809, 0.5994, 0.6805, 0.6248, 0.6507, 0.6242, 0.651, 0.5987, 0.7107, 0.6002, 0.7101, 0.6255, 0.6805, 0.6248, 0.6809, 0.5994, 0.7404, 0.6012, 0.7397, 0.6264, 0.7101, 0.6255, 0.7107, 0.6002, 0.77, 0.6023, 0.7692, 0.6275, 0.7397, 0.6264, 0.7404, 0.6012, 0.7995, 0.6035, 0.7986, 0.6286, 0.7692, 0.6275, 0.77, 0.6023, 0.8289, 0.6049, 0.8279, 0.6299, 0.7986, 0.6286, 0.7995, 0.6035, 0.8582, 0.6064, 0.8571, 0.6313, 0.8279, 0.6299, 0.8289, 0.6049, 0.8875, 0.608, 0.8862, 0.6328, 0.8571, 0.6313, 0.8582, 0.6064, 0.9166, 0.6098, 0.9152, 0.6345, 0.8862, 0.6328, 0.8875, 0.608, 0.9457, 0.6118, 0.944, 0.6364, 0.9152, 0.6345, 0.9166, 0.6098, 0.9747, 0.6146, 0.9727, 0.6388, 0.944, 0.6364, 0.9457, 0.6118, 0.03506, 0.6134, 0.03732, 0.6406, 0.005434, 0.6432, 0.00329, 0.616, 0.06684, 0.6113, 0.06887, 0.6382, 0.03732, 0.6406, 0.03506, 0.6134, 0.09843, 0.6094, 0.1003, 0.6361, 0.06887, 0.6382, 0.06684, 0.6113, 0.1299, 0.6076, 0.1316, 0.6343, 0.1003, 0.6361, 0.09843, 0.6094, 0.1612, 0.6059, 0.1628, 0.6325, 0.1316, 0.6343, 0.1299, 0.6076, 0.1925, 0.6044, 0.1939, 0.631, 0.1628, 0.6325, 0.1612, 0.6059, 0.2236, 0.6031, 0.225, 0.6295, 0.1939, 0.631, 0.1925, 0.6044, 0.2547, 0.6019, 0.2559, 0.6283, 0.225, 0.6295, 0.2236, 0.6031, 0.2857, 0.6008, 0.2868, 0.6271, 0.2559, 0.6283, 0.2547, 0.6019, 0.3166, 0.5999, 0.3176, 0.6261, 0.2868, 0.6271, 0.2857, 0.6008, 0.3474, 0.5991, 0.3483, 0.6253, 0.3176, 0.6261, 0.3166, 0.5999, 0.3782, 0.5985, 0.3789, 0.6245, 0.3483, 0.6253, 0.3474, 0.5991, 0.4088, 0.5979, 0.4094, 0.624, 0.3789, 0.6245, 0.3782, 0.5985, 0.9561, 0.4126, 0.9331, 0.5338, 0.9036, 0.5281, 0.9226, 0.4086, 0.9226, 0.4086, 0.9036, 0.5281, 0.8742, 0.5236, 0.89, 0.4054, 0.89, 0.4054, 0.8742, 0.5236, 0.8448, 0.5198, 0.858, 0.4028, 0.858, 0.4028, 0.8448, 0.5198, 0.8156, 0.5166, 0.8267, 0.4006, 0.8267, 0.4006, 0.8156, 0.5166, 0.7864, 0.514, 0.7957, 0.3989, 0.7957, 0.3989, 0.7864, 0.514, 0.7573, 0.5117, 0.7652, 0.3974, 0.7652, 0.3974, 0.7573, 0.5117, 0.7283, 0.5098, 0.735, 0.3962, 0.735, 0.3962, 0.7283, 0.5098, 0.6994, 0.5082, 0.705, 0.3951, 0.705, 0.3951, 0.6994, 0.5082, 0.6706, 0.5069, 0.6753, 0.3943, 0.6753, 0.3943, 0.6706, 0.5069, 0.6418, 0.5057, 0.6457, 0.3936, 0.6457, 0.3936, 0.6418, 0.5057, 0.6131, 0.5048, 0.6163, 0.393, 0.6163, 0.393, 0.6131, 0.5048, 0.5845, 0.504, 0.587, 0.3926, 0.587, 0.3926, 0.5845, 0.504, 0.5559, 0.5035, 0.5578, 0.3922, 0.5578, 0.3922, 0.5559, 0.5035, 0.5274, 0.503, 0.5287, 0.392, 0.5287, 0.392, 0.5274, 0.503, 0.4988, 0.5028, 0.4996, 0.3919, 0.4996, 0.3919, 0.4988, 0.5028, 0.4703, 0.5027, 0.4705, 0.3918, 0.4705, 0.3918, 0.4703, 0.5027, 0.4419, 0.5028, 0.4414, 0.3919, 0.4414, 0.3919, 0.4419, 0.5028, 0.4134, 0.503, 0.4122, 0.3921, 0.4122, 0.3921, 0.4134, 0.503, 0.3849, 0.5035, 0.383, 0.3924, 0.383, 0.3924, 0.3849, 0.5035, 0.3564, 0.5041, 0.3537, 0.3929, 0.3537, 0.3929, 0.3564, 0.5041, 0.3279, 0.5051, 0.3243, 0.3935, 0.3243, 0.3935, 0.3279, 0.5051, 0.2994, 0.5062, 0.2947, 0.3944, 0.2947, 0.3944, 0.2994, 0.5062, 0.2709, 0.5077, 0.2649, 0.3954, 0.2649, 0.3954, 0.2709, 0.5077, 0.2423, 0.5096, 0.2349, 0.3967, 0.2349, 0.3967, 0.2423, 0.5096, 0.2136, 0.5119, 0.2045, 0.3983, 0.2045, 0.3983, 0.2136, 0.5119, 0.1848, 0.5146, 0.1738, 0.4002, 0.1738, 0.4002, 0.1848, 0.5146, 0.156, 0.518, 0.1427, 0.4026, 0.1427, 0.4026, 0.156, 0.518, 0.1271, 0.522, 0.1109, 0.4055, 0.1109, 0.4055, 0.1271, 0.522, 0.09804, 0.5269, 0.07851, 0.4091, 0.07851, 0.4091, 0.09804, 0.5269, 0.06878, 0.533, 0.04527, 0.4135, 0.9331, 0.5338, 0.9627, 0.5412, 0.9599, 0.5489, 0.9313, 0.5418, 0.9903, 0.4175, 0.9627, 0.5412, 0.9331, 0.5338, 0.9561, 0.4126, 0.04527, 0.4135, 0.06878, 0.533, 0.03943, 0.5409, 0.01099, 0.4188, 0.6431, 0.057, 0.6146, 0.0577, 0.6145, 0.04912, 0.6429, 0.04841, 0.9614, 0.2129, 0.964, 0.2798, 0.9292, 0.28, 0.927, 0.2153, 0.927, 0.2153, 0.9292, 0.28, 0.8954, 0.2801, 0.8936, 0.2173, 0.8936, 0.2173, 0.8954, 0.2801, 0.8626, 0.2803, 0.861, 0.2189, 0.861, 0.2189, 0.8626, 0.2803, 0.8304, 0.2804, 0.8291, 0.2203, 0.8291, 0.2203, 0.8304, 0.2804, 0.7989, 0.2805, 0.7978, 0.2214, 0.7978, 0.2214, 0.7989, 0.2805, 0.7678, 0.2806, 0.767, 0.2223, 0.767, 0.2223, 0.7678, 0.2806, 0.7372, 0.2807, 0.7365, 0.223, 0.7365, 0.223, 0.7372, 0.2807, 0.7069, 0.2807, 0.7064, 0.2236, 0.7064, 0.2236, 0.7069, 0.2807, 0.6769, 0.2807, 0.6765, 0.2241, 0.6765, 0.2241, 0.6769, 0.2807, 0.6471, 0.2808, 0.6468, 0.2245, 0.6468, 0.2245, 0.6471, 0.2808, 0.6174, 0.2807, 0.6172, 0.2247, 0.6172, 0.2247, 0.6174, 0.2807, 0.5879, 0.2807, 0.5878, 0.2249, 0.5878, 0.2249, 0.5879, 0.2807, 0.5585, 0.2807, 0.5585, 0.225, 0.5585, 0.225, 0.5585, 0.2807, 0.5292, 0.2806, 0.5292, 0.2251, 0.5292, 0.2251, 0.5292, 0.2806, 0.4999, 0.2806, 0.5, 0.225, 0.5, 0.225, 0.4999, 0.2806, 0.4706, 0.2805, 0.4707, 0.2249, 0.4707, 0.2249, 0.4706, 0.2805, 0.4412, 0.2805, 0.4415, 0.2248, 0.4415, 0.2248, 0.4412, 0.2805, 0.4118, 0.2804, 0.4121, 0.2246, 0.4121, 0.2246, 0.4118, 0.2804, 0.3823, 0.2804, 0.3827, 0.2243, 0.3827, 0.2243, 0.3823, 0.2804, 0.3527, 0.2803, 0.3531, 0.224, 0.3531, 0.224, 0.3527, 0.2803, 0.3229, 0.2803, 0.3234, 0.2236, 0.3234, 0.2236, 0.3229, 0.2803, 0.2929, 0.2803, 0.2934, 0.2232, 0.2934, 0.2232, 0.2929, 0.2803, 0.2626, 0.2803, 0.2632, 0.2226, 0.2632, 0.2226, 0.2626, 0.2803, 0.232, 0.2803, 0.2327, 0.222, 0.2327, 0.222, 0.232, 0.2803, 0.201, 0.2804, 0.2018, 0.2212, 0.2018, 0.2212, 0.201, 0.2804, 0.1694, 0.2804, 0.1704, 0.2202, 0.1704, 0.2202, 0.1694, 0.2804, 0.1373, 0.2805, 0.1384, 0.2191, 0.1384, 0.2191, 0.1373, 0.2805, 0.1045, 0.2806, 0.1058, 0.2177, 0.1058, 0.2177, 0.1045, 0.2806, 0.07075, 0.2807, 0.07238, 0.216, 0.07238, 0.216, 0.07075, 0.2807, 0.036, 0.2809, 0.03797, 0.214, 0.9969, 0.2102, 1.0, 0.2796, 0.964, 0.2798, 0.9614, 0.2129, 0.03797, 0.214, 0.036, 0.2809, 0.0, 0.281, 0.002477, 0.2116, 0.2328, 0.3386, 0.2349, 0.3967, 0.2045, 0.3983, 0.2019, 0.3395, 0.1706, 0.3406, 0.1738, 0.4002, 0.1427, 0.4026, 0.1388, 0.3419, 0.7982, 0.3398, 0.7957, 0.3989, 0.7652, 0.3974, 0.7672, 0.339, 0.2019, 0.3395, 0.2045, 0.3983, 0.1738, 0.4002, 0.1706, 0.3406, 0.4997, 0.3361, 0.4996, 0.3919, 0.4705, 0.3918, 0.4705, 0.3361, 0.5008, 0.0585, 0.5002, 0.1693, 0.4711, 0.1692, 0.4723, 0.05827, 0.9014, 0.03365, 0.9212, 0.1515, 0.8888, 0.1551, 0.8723, 0.03864, 0.9621, 0.3467, 0.9561, 0.4126, 0.9226, 0.4086, 0.9277, 0.3447, 0.5293, 0.05858, 0.5292, 0.1693, 0.5002, 0.1693, 0.5008, 0.0585, 0.6467, 0.3371, 0.6457, 0.3936, 0.6163, 0.393, 0.6171, 0.3368, 0.9277, 0.3447, 0.9226, 0.4086, 0.89, 0.4054, 0.8942, 0.3431, 0.3529, 0.3366, 0.3537, 0.3929, 0.3243, 0.3935, 0.3233, 0.3369, 0.6171, 0.3368, 0.6163, 0.393, 0.587, 0.3926, 0.5877, 0.3366, 0.03849, 0.3477, 0.04527, 0.4135, 0.01099, 0.4188, 0.002958, 0.3503, 0.3233, 0.3369, 0.3243, 0.3935, 0.2947, 0.3944, 0.2934, 0.3374, 0.358, 0.0556, 0.3541, 0.1676, 0.3246, 0.1669, 0.3293, 0.05446, 0.2428, 0.04951, 0.2348, 0.1637, 0.2043, 0.1622, 0.2137, 0.04722, 0.7672, 0.339, 0.7652, 0.3974, 0.735, 0.3962, 0.7367, 0.3384, 0.4705, 0.3361, 0.4705, 0.3918, 0.4414, 0.3919, 0.4412, 0.3361, 0.7367, 0.3384, 0.735, 0.3962, 0.705, 0.3951, 0.7064, 0.3379, 0.1388, 0.3419, 0.1427, 0.4026, 0.1109, 0.4055, 0.1062, 0.3435, 0.4412, 0.3361, 0.4414, 0.3919, 0.4122, 0.3921, 0.4119, 0.3362, 0.1062, 0.3435, 0.1109, 0.4055, 0.07851, 0.4091, 0.07285, 0.3454, 0.06731, 0.02719, 0.04413, 0.1482, 0.009975, 0.1432, 0.03773, 0.0197, 0.8942, 0.3431, 0.89, 0.4054, 0.858, 0.4028, 0.8615, 0.3418, 0.7858, 0.04903, 0.7951, 0.1626, 0.7648, 0.1642, 0.7572, 0.05136, 0.5877, 0.3366, 0.587, 0.3926, 0.5578, 0.3922, 0.5583, 0.3364, 0.8615, 0.3418, 0.858, 0.4028, 0.8267, 0.4006, 0.8296, 0.3407, 0.2934, 0.3374, 0.2947, 0.3944, 0.2649, 0.3954, 0.2632, 0.3379, 0.5583, 0.3364, 0.5578, 0.3922, 0.5287, 0.392, 0.529, 0.3362, 0.2632, 0.3379, 0.2649, 0.3954, 0.2349, 0.3967, 0.2328, 0.3386, 0.6431, 0.057, 0.6459, 0.1682, 0.6167, 0.1687, 0.6146, 0.0577, 0.8723, 0.03864, 0.8888, 0.1551, 0.857, 0.1581, 0.8434, 0.04277, 0.2717, 0.05144, 0.265, 0.165, 0.2348, 0.1637, 0.2428, 0.04951, 0.1262, 0.03751, 0.1101, 0.1555, 0.07756, 0.1522, 0.09677, 0.0329, 0.7064, 0.3379, 0.705, 0.3951, 0.6753, 0.3943, 0.6765, 0.3375, 0.4119, 0.3362, 0.4122, 0.3921, 0.383, 0.3924, 0.3825, 0.3364, 0.6765, 0.3375, 0.6753, 0.3943, 0.6457, 0.3936, 0.6467, 0.3371, 0.07285, 0.3454, 0.07851, 0.4091, 0.04527, 0.4135, 0.03849, 0.3477, 0.3825, 0.3364, 0.383, 0.3924, 0.3537, 0.3929, 0.3529, 0.3366, 0.9976, 0.3491, 0.9903, 0.4175, 0.9561, 0.4126, 0.9621, 0.3467, 0.6146, 0.0577, 0.6167, 0.1687, 0.5875, 0.169, 0.5862, 0.05819, 0.1846, 0.04452, 0.1734, 0.1603, 0.142, 0.1581, 0.1554, 0.04133, 0.8296, 0.3407, 0.8267, 0.4006, 0.7957, 0.3989, 0.7982, 0.3398, 0.529, 0.3362, 0.5287, 0.392, 0.4996, 0.3919, 0.4997, 0.3361, 0.09677, 0.0329, 0.07756, 0.1522, 0.04413, 0.1482, 0.06731, 0.02719, 0.8146, 0.04619, 0.8258, 0.1606, 0.7951, 0.1626, 0.7858, 0.04903, 0.4438, 0.05786, 0.442, 0.169, 0.4128, 0.1686, 0.4153, 0.05729, 0.96, 0.01957, 0.9887, 0.1417, 0.9544, 0.1471, 0.9307, 0.02753, 0.7, 0.05482, 0.7049, 0.1667, 0.6754, 0.1675, 0.6715, 0.05605, 0.9307, 0.02753, 0.9544, 0.1471, 0.9212, 0.1515, 0.9014, 0.03365, 0.2137, 0.04722, 0.2043, 0.1622, 0.1734, 0.1603, 0.1846, 0.04452, 0.3293, 0.05446, 0.3246, 0.1669, 0.2949, 0.166, 0.3005, 0.05308, 0.3005, 0.05308, 0.2949, 0.166, 0.265, 0.165, 0.2717, 0.05144, 0.4153, 0.05729, 0.4128, 0.1686, 0.3835, 0.1682, 0.3867, 0.05654, 0.5862, 0.05819, 0.5875, 0.169, 0.5583, 0.1692, 0.5577, 0.05847, 0.3867, 0.05654, 0.3835, 0.1682, 0.3541, 0.1676, 0.358, 0.0556, 0.8434, 0.04277, 0.857, 0.1581, 0.8258, 0.1606, 0.8146, 0.04619, 0.5577, 0.05847, 0.5583, 0.1692, 0.5292, 0.1693, 0.5293, 0.05858, 0.6715, 0.05605, 0.6754, 0.1675, 0.6459, 0.1682, 0.6431, 0.057, 0.1554, 0.04133, 0.142, 0.1581, 0.1101, 0.1555, 0.1262, 0.03751, 0.7572, 0.05136, 0.7648, 0.1642, 0.7347, 0.1656, 0.7286, 0.05327, 0.4723, 0.05827, 0.4711, 0.1692, 0.442, 0.169, 0.4438, 0.05786, 0.7286, 0.05327, 0.7347, 0.1656, 0.7049, 0.1667, 0.7, 0.05482, 0.5843, 0.512, 0.6129, 0.5128, 0.6126, 0.5205, 0.5841, 0.5197, 0.03943, 0.5409, 0.06878, 0.533, 0.07072, 0.5412, 0.04248, 0.5489, 0.06878, 0.533, 0.09804, 0.5269, 0.09954, 0.5351, 0.07072, 0.5412, 0.09804, 0.5269, 0.1271, 0.522, 0.1283, 0.5301, 0.09954, 0.5351, 0.1271, 0.522, 0.156, 0.518, 0.157, 0.526, 0.1283, 0.5301, 0.156, 0.518, 0.1848, 0.5146, 0.1857, 0.5227, 0.157, 0.526, 0.1848, 0.5146, 0.2136, 0.5119, 0.2143, 0.5199, 0.1857, 0.5227, 0.2136, 0.5119, 0.2423, 0.5096, 0.2428, 0.5176, 0.2143, 0.5199, 0.2423, 0.5096, 0.2709, 0.5077, 0.2713, 0.5157, 0.2428, 0.5176, 0.2709, 0.5077, 0.2994, 0.5062, 0.2998, 0.5142, 0.2713, 0.5157, 0.9036, 0.5281, 0.9331, 0.5338, 0.9313, 0.5418, 0.9021, 0.5363, 0.2994, 0.5062, 0.3279, 0.5051, 0.3282, 0.513, 0.2998, 0.5142, 0.3279, 0.5051, 0.3564, 0.5041, 0.3566, 0.5121, 0.3282, 0.513, 0.3564, 0.5041, 0.3849, 0.5035, 0.385, 0.5114, 0.3566, 0.5121, 0.3849, 0.5035, 0.4134, 0.503, 0.4134, 0.511, 0.385, 0.5114, 0.4134, 0.503, 0.4419, 0.5028, 0.4419, 0.5107, 0.4134, 0.511, 0.4419, 0.5028, 0.4703, 0.5027, 0.4703, 0.5107, 0.4419, 0.5107, 0.4703, 0.5027, 0.4988, 0.5028, 0.4987, 0.5108, 0.4703, 0.5107, 0.4988, 0.5028, 0.5274, 0.503, 0.5272, 0.511, 0.4987, 0.5108, 0.5274, 0.503, 0.5559, 0.5035, 0.5557, 0.5114, 0.5272, 0.511, 0.5559, 0.5035, 0.5845, 0.504, 0.5843, 0.512, 0.5557, 0.5114, 0.5845, 0.504, 0.6131, 0.5048, 0.6129, 0.5128, 0.5843, 0.512, 0.6131, 0.5048, 0.6418, 0.5057, 0.6415, 0.5138, 0.6129, 0.5128, 0.6418, 0.5057, 0.6706, 0.5069, 0.6702, 0.5149, 0.6415, 0.5138, 0.6706, 0.5069, 0.6994, 0.5082, 0.699, 0.5163, 0.6702, 0.5149, 0.6994, 0.5082, 0.7283, 0.5098, 0.7278, 0.5179, 0.699, 0.5163, 0.7283, 0.5098, 0.7573, 0.5117, 0.7567, 0.5198, 0.7278, 0.5179, 0.7573, 0.5117, 0.7864, 0.514, 0.7857, 0.5221, 0.7567, 0.5198, 0.7864, 0.514, 0.8156, 0.5166, 0.8147, 0.5248, 0.7857, 0.5221, 0.8156, 0.5166, 0.8448, 0.5198, 0.8438, 0.528, 0.8147, 0.5248, 0.8448, 0.5198, 0.8742, 0.5236, 0.873, 0.5317, 0.8438, 0.528, 0.8742, 0.5236, 0.9036, 0.5281, 0.9021, 0.5363, 0.873, 0.5317, 0.6702, 0.5149, 0.699, 0.5163, 0.6985, 0.524, 0.6698, 0.5226, 0.7567, 0.5198, 0.7857, 0.5221, 0.785, 0.5299, 0.7561, 0.5276, 0.8438, 0.528, 0.873, 0.5317, 0.8718, 0.5395, 0.8429, 0.5358, 0.9313, 0.5418, 0.9599, 0.5489, 0.958, 0.5567, 0.9296, 0.5497, 0.09954, 0.5351, 0.1283, 0.5301, 0.1295, 0.5378, 0.101, 0.5428, 0.1857, 0.5227, 0.2143, 0.5199, 0.2149, 0.5275, 0.1865, 0.5303, 0.2713, 0.5157, 0.2998, 0.5142, 0.3001, 0.5219, 0.2717, 0.5234, 0.3566, 0.5121, 0.385, 0.5114, 0.3852, 0.5191, 0.3568, 0.5197, 0.4419, 0.5107, 0.4703, 0.5107, 0.4703, 0.5183, 0.4419, 0.5184, 0.5272, 0.511, 0.5557, 0.5114, 0.5556, 0.5191, 0.5271, 0.5187, 0.6129, 0.5128, 0.6415, 0.5138, 0.6412, 0.5215, 0.6126, 0.5205, 0.699, 0.5163, 0.7278, 0.5179, 0.7273, 0.5257, 0.6985, 0.524, 0.7857, 0.5221, 0.8147, 0.5248, 0.8139, 0.5326, 0.785, 0.5299, 0.873, 0.5317, 0.9021, 0.5363, 0.9007, 0.5441, 0.8718, 0.5395, 0.04248, 0.5489, 0.07072, 0.5412, 0.07253, 0.5489, 0.0445, 0.5563, 0.1283, 0.5301, 0.157, 0.526, 0.158, 0.5337, 0.1295, 0.5378, 0.2143, 0.5199, 0.2428, 0.5176, 0.2433, 0.5252, 0.2149, 0.5275, 0.2998, 0.5142, 0.3282, 0.513, 0.3285, 0.5207, 0.3001, 0.5219, 0.385, 0.5114, 0.4134, 0.511, 0.4135, 0.5186, 0.3852, 0.5191, 0.4703, 0.5107, 0.4987, 0.5108, 0.4987, 0.5184, 0.4703, 0.5183, 0.5557, 0.5114, 0.5843, 0.512, 0.5841, 0.5197, 0.5556, 0.5191, 0.6415, 0.5138, 0.6702, 0.5149, 0.6698, 0.5226, 0.6412, 0.5215, 0.7278, 0.5179, 0.7567, 0.5198, 0.7561, 0.5276, 0.7273, 0.5257, 0.8147, 0.5248, 0.8438, 0.528, 0.8429, 0.5358, 0.8139, 0.5326, 0.9021, 0.5363, 0.9313, 0.5418, 0.9296, 0.5497, 0.9007, 0.5441, 0.07072, 0.5412, 0.09954, 0.5351, 0.101, 0.5428, 0.07253, 0.5489, 0.157, 0.526, 0.1857, 0.5227, 0.1865, 0.5303, 0.158, 0.5337, 0.2428, 0.5176, 0.2713, 0.5157, 0.2717, 0.5234, 0.2433, 0.5252, 0.3282, 0.513, 0.3566, 0.5121, 0.3568, 0.5197, 0.3285, 0.5207, 0.4134, 0.511, 0.4419, 0.5107, 0.4419, 0.5184, 0.4135, 0.5186, 0.4987, 0.5108, 0.5272, 0.511, 0.5271, 0.5187, 0.4987, 0.5184, 0.444, 0.04925, 0.4155, 0.04867, 0.4159, 0.03736, 0.4443, 0.03796, 0.6715, 0.05605, 0.6431, 0.057, 0.6429, 0.04841, 0.6713, 0.04745, 0.7, 0.05482, 0.6715, 0.05605, 0.6713, 0.04745, 0.6997, 0.04622, 0.7286, 0.05327, 0.7, 0.05482, 0.6997, 0.04622, 0.7281, 0.04466, 0.7572, 0.05136, 0.7286, 0.05327, 0.7281, 0.04466, 0.7566, 0.04273, 0.7858, 0.04903, 0.7572, 0.05136, 0.7566, 0.04273, 0.7851, 0.04038, 0.8146, 0.04619, 0.7858, 0.04903, 0.7851, 0.04038, 0.8137, 0.03753, 0.8434, 0.04277, 0.8146, 0.04619, 0.8137, 0.03753, 0.8423, 0.03408, 0.8723, 0.03864, 0.8434, 0.04277, 0.8423, 0.03408, 0.871, 0.02993, 0.9014, 0.03365, 0.8723, 0.03864, 0.871, 0.02993, 0.8997, 0.0249, 0.96, 0.01957, 0.9307, 0.02753, 0.9285, 0.01869, 0.9567, 0.01093, 0.06731, 0.02719, 0.03773, 0.0197, 0.04076, 0.01136, 0.06927, 0.0185, 0.09677, 0.0329, 0.06731, 0.02719, 0.06927, 0.0185, 0.09837, 0.02409, 0.1262, 0.03751, 0.09677, 0.0329, 0.09837, 0.02409, 0.1275, 0.0287, 0.1554, 0.04133, 0.1262, 0.03751, 0.1275, 0.0287, 0.1565, 0.03253, 0.1846, 0.04452, 0.1554, 0.04133, 0.1565, 0.03253, 0.1856, 0.03575, 0.2137, 0.04722, 0.1846, 0.04452, 0.1856, 0.03575, 0.2145, 0.03847, 0.2428, 0.04951, 0.2137, 0.04722, 0.2145, 0.03847, 0.2434, 0.04078, 0.2717, 0.05144, 0.2428, 0.04951, 0.2434, 0.04078, 0.2723, 0.04274, 0.3005, 0.05308, 0.2717, 0.05144, 0.2723, 0.04274, 0.3011, 0.04439, 0.9307, 0.02753, 0.9014, 0.03365, 0.8997, 0.0249, 0.9285, 0.01869, 0.3293, 0.05446, 0.3005, 0.05308, 0.3011, 0.04439, 0.3298, 0.04579, 0.358, 0.0556, 0.3293, 0.05446, 0.3298, 0.04579, 0.3584, 0.04695, 0.3867, 0.05654, 0.358, 0.0556, 0.3584, 0.04695, 0.387, 0.0479, 0.4153, 0.05729, 0.3867, 0.05654, 0.387, 0.0479, 0.4155, 0.04867, 0.4438, 0.05786, 0.4153, 0.05729, 0.4155, 0.04867, 0.444, 0.04925, 0.4723, 0.05827, 0.4438, 0.05786, 0.444, 0.04925, 0.4725, 0.04967, 0.5008, 0.0585, 0.4723, 0.05827, 0.4725, 0.04967, 0.5009, 0.04991, 0.5293, 0.05858, 0.5008, 0.0585, 0.5009, 0.04991, 0.5293, 0.04999, 0.5577, 0.05847, 0.5293, 0.05858, 0.5293, 0.04999, 0.5577, 0.04989, 0.5862, 0.05819, 0.5577, 0.05847, 0.5577, 0.04989, 0.5861, 0.04961, 0.6146, 0.0577, 0.5862, 0.05819, 0.5861, 0.04961, 0.6145, 0.04912, 0.5293, 0.04999, 0.5009, 0.04991, 0.5011, 0.03864, 0.5294, 0.03873, 0.6145, 0.04912, 0.5861, 0.04961, 0.586, 0.03836, 0.6143, 0.03787, 0.6997, 0.04622, 0.6713, 0.04745, 0.6709, 0.0362, 0.6992, 0.03495, 0.7851, 0.04038, 0.7566, 0.04273, 0.7558, 0.03145, 0.7841, 0.02908, 0.871, 0.02993, 0.8423, 0.03408, 0.8409, 0.02275, 0.8692, 0.01858, 0.9567, 0.01093, 0.9285, 0.01869, 0.9259, 0.007423, 0.9537, 2.348e-07, 0.1275, 0.0287, 0.09837, 0.02409, 0.1005, 0.01263, 0.1292, 0.01723, 0.2145, 0.03847, 0.1856, 0.03575, 0.1868, 0.02428, 0.2156, 0.02702, 0.3011, 0.04439, 0.2723, 0.04274, 0.2731, 0.03133, 0.3017, 0.03301, 0.387, 0.0479, 0.3584, 0.04695, 0.3589, 0.03561, 0.3874, 0.03658, 0.4725, 0.04967, 0.444, 0.04925, 0.4443, 0.03796, 0.4727, 0.03839, 0.5577, 0.04989, 0.5293, 0.04999, 0.5294, 0.03873, 0.5577, 0.03864, 0.6429, 0.04841, 0.6145, 0.04912, 0.6143, 0.03787, 0.6426, 0.03716, 0.7281, 0.04466, 0.6997, 0.04622, 0.6992, 0.03495, 0.7275, 0.03339, 0.8137, 0.03753, 0.7851, 0.04038, 0.7841, 0.02908, 0.8125, 0.02621, 0.8997, 0.0249, 0.871, 0.02993, 0.8692, 0.01858, 0.8976, 0.01355, 0.06927, 0.0185, 0.04076, 0.01136, 0.04356, 0.0, 0.07188, 0.006974, 0.1565, 0.03253, 0.1275, 0.0287, 0.1292, 0.01723, 0.158, 0.02106, 0.2434, 0.04078, 0.2145, 0.03847, 0.2156, 0.02702, 0.2444, 0.02935, 0.3298, 0.04579, 0.3011, 0.04439, 0.3017, 0.03301, 0.3303, 0.03442, 0.4155, 0.04867, 0.387, 0.0479, 0.3874, 0.03658, 0.4159, 0.03736, 0.5009, 0.04991, 0.4725, 0.04967, 0.4727, 0.03839, 0.5011, 0.03864, 0.5861, 0.04961, 0.5577, 0.04989, 0.5577, 0.03864, 0.586, 0.03836, 0.6713, 0.04745, 0.6429, 0.04841, 0.6426, 0.03716, 0.6709, 0.0362, 0.7566, 0.04273, 0.7281, 0.04466, 0.7275, 0.03339, 0.7558, 0.03145, 0.8423, 0.03408, 0.8137, 0.03753, 0.8125, 0.02621, 0.8409, 0.02275, 0.9285, 0.01869, 0.8997, 0.0249, 0.8976, 0.01355, 0.9259, 0.007423, 0.09837, 0.02409, 0.06927, 0.0185, 0.07188, 0.006974, 0.1005, 0.01263, 0.1856, 0.03575, 0.1565, 0.03253, 0.158, 0.02106, 0.1868, 0.02428, 0.2723, 0.04274, 0.2434, 0.04078, 0.2444, 0.02935, 0.2731, 0.03133, 0.3584, 0.04695, 0.3298, 0.04579, 0.3303, 0.03442, 0.3589, 0.03561, 0.08391, 0.9826, 0.06178, 0.9678, 0.1479, 0.8629, 0.02818, 0.9269, 0.01799, 0.9023, 0.1479, 0.8629, 0.0128, 0.8496, 0.01799, 0.8235, 0.1479, 0.8629, 0.04296, 0.7767, 0.06178, 0.7579, 0.1479, 0.8629, 0.1085, 0.733, 0.1346, 0.7278, 0.1479, 0.8629, 0.1873, 0.733, 0.2119, 0.7431, 0.1479, 0.8629, 0.2528, 0.7767, 0.2676, 0.7989, 0.1479, 0.8629, 0.283, 0.8496, 0.283, 0.8762, 0.1479, 0.8629, 0.2676, 0.9269, 0.2528, 0.949, 0.1479, 0.8629, 0.2119, 0.9826, 0.1873, 0.9928, 0.1479, 0.8629, 0.1346, 0.998, 0.1085, 0.9928, 0.1479, 0.8629, 0.06178, 0.9678, 0.04296, 0.949, 0.1479, 0.8629, 0.01799, 0.9023, 0.0128, 0.8762, 0.1479, 0.8629, 0.01799, 0.8235, 0.02818, 0.7989, 0.1479, 0.8629, 0.06178, 0.7579, 0.08391, 0.7431, 0.1479, 0.8629, 0.1346, 0.7278, 0.1612, 0.7278, 0.1479, 0.8629, 0.2119, 0.7431, 0.234, 0.7579, 0.1479, 0.8629, 0.2676, 0.7989, 0.2778, 0.8235, 0.1479, 0.8629, 0.283, 0.8762, 0.2778, 0.9023, 0.1479, 0.8629, 0.2528, 0.949, 0.234, 0.9678, 0.1479, 0.8629, 0.1873, 0.9928, 0.1612, 0.998, 0.1479, 0.8629, 0.1085, 0.9928, 0.08391, 0.9826, 0.1479, 0.8629, 0.04296, 0.949, 0.02818, 0.9269, 0.1479, 0.8629, 0.0128, 0.8762, 0.0128, 0.8496, 0.1479, 0.8629, 0.02818, 0.7989, 0.04296, 0.7767, 0.1479, 0.8629, 0.08391, 0.7431, 0.1085, 0.733, 0.1479, 0.8629, 0.1612, 0.7278, 0.1873, 0.733, 0.1479, 0.8629, 0.234, 0.7579, 0.2528, 0.7767, 0.1479, 0.8629, 0.2778, 0.8235, 0.283, 0.8496, 0.1479, 0.8629, 0.2778, 0.9023, 0.2676, 0.9269, 0.1479, 0.8629, 0.234, 0.9678, 0.2119, 0.9826, 0.1479, 0.8629, 0.1612, 0.998, 0.1346, 0.998, 0.1479, 0.8629, 0.5548, 0.8983, 0.5447, 0.9228, 0.4255, 0.8591, 0.5548, 0.8198, 0.56, 0.8458, 0.4255, 0.8591, 0.5113, 0.7546, 0.53, 0.7733, 0.4255, 0.8591, 0.4388, 0.7246, 0.4647, 0.7297, 0.4255, 0.8591, 0.3618, 0.7399, 0.3863, 0.7297, 0.4255, 0.8591, 0.3063, 0.7954, 0.321, 0.7733, 0.4255, 0.8591, 0.291, 0.8723, 0.291, 0.8458, 0.4255, 0.8591, 0.321, 0.9448, 0.3063, 0.9228, 0.4255, 0.8591, 0.3863, 0.9884, 0.3618, 0.9783, 0.4255, 0.8591, 0.4647, 0.9884, 0.4388, 0.9936, 0.4255, 0.8591, 0.53, 0.9448, 0.5113, 0.9636, 0.4255, 0.8591, 0.56, 0.8723, 0.5548, 0.8983, 0.4255, 0.8591, 0.5447, 0.7954, 0.5548, 0.8198, 0.4255, 0.8591, 0.4892, 0.7399, 0.5113, 0.7546, 0.4255, 0.8591, 0.4123, 0.7246, 0.4388, 0.7246, 0.4255, 0.8591, 0.3398, 0.7546, 0.3618, 0.7399, 0.4255, 0.8591, 0.2962, 0.8198, 0.3063, 0.7954, 0.4255, 0.8591, 0.2962, 0.8983, 0.291, 0.8723, 0.4255, 0.8591, 0.3398, 0.9636, 0.321, 0.9448, 0.4255, 0.8591, 0.4123, 0.9936, 0.3863, 0.9884, 0.4255, 0.8591, 0.4892, 0.9783, 0.4647, 0.9884, 0.4255, 0.8591, 0.5447, 0.9228, 0.53, 0.9448, 0.4255, 0.8591, 0.56, 0.8458, 0.56, 0.8723, 0.4255, 0.8591, 0.53, 0.7733, 0.5447, 0.7954, 0.4255, 0.8591, 0.4647, 0.7297, 0.4892, 0.7399, 0.4255, 0.8591, 0.3863, 0.7297, 0.4123, 0.7246, 0.4255, 0.8591, 0.321, 0.7733, 0.3398, 0.7546, 0.4255, 0.8591, 0.291, 0.8458, 0.2962, 0.8198, 0.4255, 0.8591, 0.3063, 0.9228, 0.2962, 0.8983, 0.4255, 0.8591, 0.3618, 0.9783, 0.3398, 0.9636, 0.4255, 0.8591, 0.4388, 0.9936, 0.4123, 0.9936, 0.4255, 0.8591, 0.5113, 0.9636, 0.4892, 0.9783, 0.4255, 0.8591, 0.232, 0.2803, 0.2328, 0.3386, 0.2019, 0.3395, 0.201, 0.2804, 0.1694, 0.2804, 0.1706, 0.3406, 0.1388, 0.3419, 0.1373, 0.2805, 0.7989, 0.2805, 0.7982, 0.3398, 0.7672, 0.339, 0.7678, 0.2806, 0.201, 0.2804, 0.2019, 0.3395, 0.1706, 0.3406, 0.1694, 0.2804, 0.4999, 0.2806, 0.4997, 0.3361, 0.4705, 0.3361, 0.4706, 0.2805, 0.964, 0.2798, 0.9621, 0.3467, 0.9277, 0.3447, 0.9292, 0.28, 0.6471, 0.2808, 0.6467, 0.3371, 0.6171, 0.3368, 0.6174, 0.2807, 0.9292, 0.28, 0.9277, 0.3447, 0.8942, 0.3431, 0.8954, 0.2801, 0.3527, 0.2803, 0.3529, 0.3366, 0.3233, 0.3369, 0.3229, 0.2803, 0.6174, 0.2807, 0.6171, 0.3368, 0.5877, 0.3366, 0.5879, 0.2807, 0.036, 0.2809, 0.03849, 0.3477, 0.002958, 0.3503, 0.0, 0.281, 0.3229, 0.2803, 0.3233, 0.3369, 0.2934, 0.3374, 0.2929, 0.2803, 0.7678, 0.2806, 0.7672, 0.339, 0.7367, 0.3384, 0.7372, 0.2807, 0.4706, 0.2805, 0.4705, 0.3361, 0.4412, 0.3361, 0.4412, 0.2805, 0.7372, 0.2807, 0.7367, 0.3384, 0.7064, 0.3379, 0.7069, 0.2807, 0.1373, 0.2805, 0.1388, 0.3419, 0.1062, 0.3435, 0.1045, 0.2806, 0.4412, 0.2805, 0.4412, 0.3361, 0.4119, 0.3362, 0.4118, 0.2804, 0.1045, 0.2806, 0.1062, 0.3435, 0.07285, 0.3454, 0.07075, 0.2807, 0.8954, 0.2801, 0.8942, 0.3431, 0.8615, 0.3418, 0.8626, 0.2803, 0.5879, 0.2807, 0.5877, 0.3366, 0.5583, 0.3364, 0.5585, 0.2807, 0.8626, 0.2803, 0.8615, 0.3418, 0.8296, 0.3407, 0.8304, 0.2804, 0.2929, 0.2803, 0.2934, 0.3374, 0.2632, 0.3379, 0.2626, 0.2803, 0.5585, 0.2807, 0.5583, 0.3364, 0.529, 0.3362, 0.5292, 0.2806, 0.2626, 0.2803, 0.2632, 0.3379, 0.2328, 0.3386, 0.232, 0.2803, 0.7069, 0.2807, 0.7064, 0.3379, 0.6765, 0.3375, 0.6769, 0.2807, 0.4118, 0.2804, 0.4119, 0.3362, 0.3825, 0.3364, 0.3823, 0.2804, 0.6769, 0.2807, 0.6765, 0.3375, 0.6467, 0.3371, 0.6471, 0.2808, 0.07075, 0.2807, 0.07285, 0.3454, 0.03849, 0.3477, 0.036, 0.2809, 0.3823, 0.2804, 0.3825, 0.3364, 0.3529, 0.3366, 0.3527, 0.2803, 1.0, 0.2796, 0.9976, 0.3491, 0.9621, 0.3467, 0.964, 0.2798, 0.8304, 0.2804, 0.8296, 0.3407, 0.7982, 0.3398, 0.7989, 0.2805, 0.5292, 0.2806, 0.529, 0.3362, 0.4997, 0.3361, 0.4999, 0.2806, 0.8258, 0.1606, 0.8291, 0.2203, 0.7978, 0.2214, 0.7951, 0.1626, 0.5292, 0.1693, 0.5292, 0.2251, 0.5, 0.225, 0.5002, 0.1693, 0.2949, 0.166, 0.2934, 0.2232, 0.2632, 0.2226, 0.265, 0.165, 0.1734, 0.1603, 0.1704, 0.2202, 0.1384, 0.2191, 0.142, 0.1581, 0.5875, 0.169, 0.5878, 0.2249, 0.5585, 0.225, 0.5583, 0.1692, 0.9887, 0.1417, 0.9969, 0.2102, 0.9614, 0.2129, 0.9544, 0.1471, 0.7648, 0.1642, 0.767, 0.2223, 0.7365, 0.223, 0.7347, 0.1656, 0.442, 0.169, 0.4415, 0.2248, 0.4121, 0.2246, 0.4128, 0.1686, 0.3246, 0.1669, 0.3234, 0.2236, 0.2934, 0.2232, 0.2949, 0.166, 0.6754, 0.1675, 0.6765, 0.2241, 0.6468, 0.2245, 0.6459, 0.1682, 0.5583, 0.1692, 0.5585, 0.225, 0.5292, 0.2251, 0.5292, 0.1693, 0.6167, 0.1687, 0.6172, 0.2247, 0.5878, 0.2249, 0.5875, 0.169, 0.8888, 0.1551, 0.8936, 0.2173, 0.861, 0.2189, 0.857, 0.1581, 0.07756, 0.1522, 0.07238, 0.216, 0.03797, 0.214, 0.04413, 0.1482, 0.4711, 0.1692, 0.4707, 0.2249, 0.4415, 0.2248, 0.442, 0.169, 0.6459, 0.1682, 0.6468, 0.2245, 0.6172, 0.2247, 0.6167, 0.1687, 0.1101, 0.1555, 0.1058, 0.2177, 0.07238, 0.216, 0.07756, 0.1522, 0.3541, 0.1676, 0.3531, 0.224, 0.3234, 0.2236, 0.3246, 0.1669, 0.7347, 0.1656, 0.7365, 0.223, 0.7064, 0.2236, 0.7049, 0.1667, 0.04413, 0.1482, 0.03797, 0.214, 0.002477, 0.2116, 0.009975, 0.1432, 0.2348, 0.1637, 0.2327, 0.222, 0.2018, 0.2212, 0.2043, 0.1622, 0.9544, 0.1471, 0.9614, 0.2129, 0.927, 0.2153, 0.9212, 0.1515, 0.2043, 0.1622, 0.2018, 0.2212, 0.1704, 0.2202, 0.1734, 0.1603, 0.265, 0.165, 0.2632, 0.2226, 0.2327, 0.222, 0.2348, 0.1637, 0.9212, 0.1515, 0.927, 0.2153, 0.8936, 0.2173, 0.8888, 0.1551, 0.5002, 0.1693, 0.5, 0.225, 0.4707, 0.2249, 0.4711, 0.1692, 0.3835, 0.1682, 0.3827, 0.2243, 0.3531, 0.224, 0.3541, 0.1676, 0.857, 0.1581, 0.861, 0.2189, 0.8291, 0.2203, 0.8258, 0.1606, 0.142, 0.1581, 0.1384, 0.2191, 0.1058, 0.2177, 0.1101, 0.1555, 0.4128, 0.1686, 0.4121, 0.2246, 0.3827, 0.2243, 0.3835, 0.1682, 0.7049, 0.1667, 0.7064, 0.2236, 0.6765, 0.2241, 0.6754, 0.1675, 0.7951, 0.1626, 0.7978, 0.2214, 0.767, 0.2223, 0.7648, 0.1642])
me_cylinder.materials.append(mat_material)
me_cylinder.use_remesh_preserve_volume = False
me_cylinder.use_remesh_preserve_attributes = False
me_cylinder.use_mirror_vertex_groups = False
me_cylinder.update()

# ---- objects
ob_point = bpy.data.objects.new('Point', light_point)
ob_cylinder = bpy.data.objects.new('Cylinder', me_cylinder)
ob_camera = bpy.data.objects.new('Camera', cam_camera)

# ---- transforms, parenting, visibility, modifiers, constraints
ob_point.location = (-1.817, -6.099, 2.39)
ob_point.rotation_euler = (0.4922, -0.9568, 0.7641)
ob_point.lineart.crease_threshold = 0.0
ob_cylinder.location = (0.0, 0.0, 0.0)
ob_cylinder.lineart.crease_threshold = 0.0
ob_camera.location = (4.125, -3.385, 2.989)
ob_camera.rotation_euler = (1.072, 7.842e-07, 0.864)
ob_camera.lock_rotations_4d = False
ob_camera.empty_display_type = 'ARROWS'
ob_camera.color = (0.0, 0.0, 0.0, 0.0)
ob_camera.display_type = 'WIRE'
ob_camera.lineart.crease_threshold = 0.0

# ---- collection membership
col_collection_1.objects.link(ob_point)
col_collection_1.objects.link(ob_cylinder)
col_collection_1.objects.link(ob_camera)

# ---- scene / render settings (as saved in the file)
scene.camera = ob_camera
scene.frame_start = 1; scene.frame_end = 250; scene.frame_set(1)
scene.render.engine = 'BLENDER_EEVEE_NEXT'
scene.render.image_settings.color_mode = 'RGB'
scene.render.image_settings.compression = 100
scene.render.resolution_x = 2920
scene.render.resolution_y = 2080
scene.render.dither_intensity = 0.0
scene.render.bake_margin = 2
scene.render.bake_bias = 0.0
scene.cycles.use_denoising = False
scene.cycles.samples = 10
scene.cycles.sampling_pattern = 'TABULATED_SOBOL'
scene.cycles.light_sampling_threshold = 0.0
scene.cycles.use_adaptive_sampling = False
scene.cycles.use_light_tree = False
scene.cycles.blur_glossy = 0.0
scene.cycles.volume_bounces = 1
scene.cycles.pixel_filter_type = 'GAUSSIAN'
scene.cycles.sample_clamp_indirect = 0.0
scene.view_settings.view_transform = 'Standard'
bpy.context.view_layer.update()
